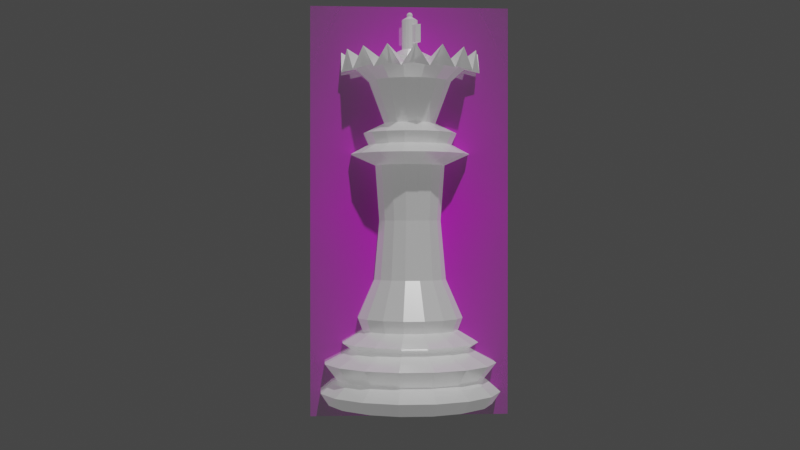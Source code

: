# Source: King.blend  (saved by Blender 2.92.15; exported with 4.5.12 LTS)
import bpy
from mathutils import Matrix  # noqa: F401  (used for matrix-valued properties, if any)

bpy.ops.wm.read_factory_settings(use_empty=True)
scene = bpy.context.scene
scene.name = 'Scene'

# ---- collections
col_collection = bpy.data.collections.new('Collection'); scene.collection.children.link(col_collection)

# ---- images (referenced by path relative to the original .blend; pixels are not part of the script)
import os
ASSET_DIR = os.environ.get("B2B_ASSET_DIR", "")  # directory of the original .blend (textures are referenced by path, not embedded)
HERE = os.path.dirname(os.path.abspath(__file__))  # packed textures are extracted next to this script under _unpacked/

def load_image(name, relpath, width, height, colorspace="sRGB"):
    """Load a texture the original file referenced (path relative to the .blend, or extracted next to this script)."""
    p = next((c for c in (os.path.join(HERE, relpath), os.path.join(ASSET_DIR, relpath)) if relpath and os.path.exists(c)), "")
    if p:
        img = bpy.data.images.load(p, check_existing=True)
        img.name = name
    else:  # same state as the original file: an image datablock whose file is absent (Cycles renders it pink)
        img = bpy.data.images.new(name, width, height)
        img.source = "FILE"
        img.filepath = "//" + (relpath or name)
    img.colorspace_settings.name = colorspace
    return img
img_staunton_king_png = load_image('Staunton King.png', 'Ref/Staunton King.png', 1024, 1024, 'sRGB')

# ---- materials (node trees are filled in below, after node groups)
mat_m_white_chess = bpy.data.materials.new('M_White_Chess')
mat_m_white_chess.use_transparent_shadow = False
mat_staunton_queen = bpy.data.materials.new('Staunton Queen')
mat_staunton_queen.surface_render_method = 'BLENDED'
mat_staunton_queen.blend_method = 'BLEND'
mat_staunton_queen.use_transparent_shadow = False

# ---- material node trees
mat_m_white_chess.use_nodes = True; mat_m_white_chess.node_tree.nodes.clear()
_N = mat_m_white_chess.node_tree.nodes; _L = mat_m_white_chess.node_tree.links
n0 = _N.new('ShaderNodeBsdfPrincipled'); n0.name = 'Principled BSDF'; n0.location = (10, 300)
n0.distribution = 'GGX'
n0.subsurface_method = 'BURLEY'
n0.inputs[1].default_value = 0.3106
n0.inputs[2].default_value = 0.2652
n0.inputs[3].default_value = 1.45
n0.inputs[27].default_value = (0.1415, 0.1415, 0.1415, 1.0)
n0.inputs[28].default_value = 1.0
n1 = _N.new('ShaderNodeOutputMaterial'); n1.name = 'Material Output'; n1.location = (300, 300)
_L.new(n0.outputs[0], n1.inputs[0])
n1.is_active_output = True
mat_staunton_queen.use_nodes = True; mat_staunton_queen.node_tree.nodes.clear()
_N = mat_staunton_queen.node_tree.nodes; _L = mat_staunton_queen.node_tree.links
n0 = _N.new('ShaderNodeOutputMaterial'); n0.name = 'Material Output'; n0.location = (300, 300)
n1 = _N.new('ShaderNodeTexImage'); n1.name = 'Image Texture'; n1.location = (-200, 300)
n1.image = img_staunton_king_png
n1.extension = 'CLIP'
n2 = _N.new('ShaderNodeBsdfPrincipled'); n2.name = 'Principled BSDF'; n2.location = (0, 300)
n2.distribution = 'GGX'
n2.subsurface_method = 'BURLEY'
n2.inputs[3].default_value = 1.45
n2.inputs[27].default_value = (0.0, 0.0, 0.0, 1.0)
n2.inputs[28].default_value = 1.0
_L.new(n1.outputs[0], n2.inputs[0])
_L.new(n1.outputs[1], n2.inputs[4])
_L.new(n2.outputs[0], n0.inputs[0])
n0.is_active_output = True

# ---- world
world_world = bpy.data.worlds.new('World'); scene.world = world_world
world_world.use_nodes = True; world_world.node_tree.nodes.clear()
_N = world_world.node_tree.nodes; _L = world_world.node_tree.links
n0 = _N.new('ShaderNodeOutputWorld'); n0.name = 'World Output'; n0.location = (300, 300)
n1 = _N.new('ShaderNodeBackground'); n1.name = 'Background'; n1.location = (10, 300)
n1.inputs[0].default_value = (0.05088, 0.05088, 0.05088, 1.0)
_L.new(n1.outputs[0], n0.inputs[0])
n0.is_active_output = True
world_world.color = (0.05088, 0.05088, 0.05088)
world_world.use_sun_shadow = False
world_world.sun_shadow_jitter_overblur = 0.0

# ---- cameras
cam_camera = bpy.data.cameras.new('Camera')
cam_camera.clip_end = 100.0
cam_camera.ortho_scale = 7.314

# ---- lights
light_light = bpy.data.lights.new('Light', 'POINT')
light_light.transmission_factor = 0.0
light_light.energy = 1000.0
light_light.shadow_soft_size = 0.1
light_light.shadow_maximum_resolution = 0.006
light_light.use_absolute_resolution = True

# ---- meshes
me_cylinder = bpy.data.meshes.new('Cylinder')
me_cylinder.from_pydata([(0.001592, 0.008003, 0.01262), (0.004533, 0.006784, 0.01262), (0.006784, 0.004533, 0.01262), (0.008003, 0.001592, 0.01262), (0.008003, -0.001592, 0.01262), (0.006784, -0.004533, 0.01262), (0.004533, -0.006784, 0.01262), (0.001592, -0.008003, 0.01262), (-0.001592, -0.008003, 0.01262), (-0.004533, -0.006784, 0.01262), (-0.006784, -0.004533, 0.01262), (-0.008003, -0.001592, 0.01262), (-0.008003, 0.001592, 0.01262), (-0.006784, 0.004533, 0.01262), (-0.004533, 0.006784, 0.01262), (-0.001592, 0.008003, 0.01262), (0.002854, 0.01435, 0.007215), (0.008128, 0.01216, 0.007215), (0.01216, 0.008128, 0.007215), (0.01435, 0.002854, 0.007215), (0.01435, -0.002854, 0.007215), (0.01216, -0.008128, 0.007215), (0.008128, -0.01216, 0.007215), (0.002854, -0.01435, 0.007215), (-0.002854, -0.01435, 0.007215), (-0.008128, -0.01216, 0.007215), (-0.01216, -0.008128, 0.007215), (-0.01435, -0.002854, 0.007215), (-0.01435, 0.002854, 0.007215), (-0.01216, 0.008128, 0.007215), (-0.008128, 0.01216, 0.007215), (-0.002854, 0.01435, 0.007215), (0.001966, 0.009883, 0.009583), (0.005598, 0.008378, 0.009583), (0.008378, 0.005598, 0.009583), (0.009883, 0.001966, 0.009583), (0.009883, -0.001966, 0.009583), (0.008378, -0.005598, 0.009583), (0.005598, -0.008378, 0.009583), (0.001966, -0.009883, 0.009583), (-0.001966, -0.009883, 0.009583), (-0.005598, -0.008378, 0.009583), (-0.008378, -0.005598, 0.009583), (-0.009883, -0.001966, 0.009583), (-0.009883, 0.001966, 0.009583), (-0.008378, 0.005598, 0.009583), (-0.005598, 0.008378, 0.009583), (-0.001966, 0.009883, 0.009583), (0.002989, 0.01503, 0.002357), (0.008513, 0.01274, 0.002357), (0.01274, 0.008512, 0.002357), (0.01503, 0.002989, 0.002357), (0.01503, -0.002989, 0.002357), (0.01274, -0.008513, 0.002357), (0.008512, -0.01274, 0.002357), (0.002989, -0.01503, 0.002357), (-0.002989, -0.01503, 0.002357), (-0.008513, -0.01274, 0.002357), (-0.01274, -0.008512, 0.002357), (-0.01503, -0.002989, 0.002357), (-0.01503, 0.002989, 0.002357), (-0.01274, 0.008513, 0.002357), (-0.008512, 0.01274, 0.002357), (-0.002989, 0.01503, 0.002357), (0.002625, 0.0132, 0.003949), (0.002435, 0.01224, 0.004455), (0.007476, 0.01119, 0.003949), (0.006933, 0.01038, 0.004455), (0.01119, 0.007476, 0.003949), (0.01038, 0.006933, 0.004455), (0.0132, 0.002625, 0.003949), (0.01224, 0.002435, 0.004455), (0.0132, -0.002625, 0.003949), (0.01224, -0.002435, 0.004455), (0.01119, -0.007476, 0.003949), (0.01038, -0.006933, 0.004455), (0.007476, -0.01119, 0.003949), (0.006933, -0.01038, 0.004455), (0.002625, -0.0132, 0.003949), (0.002435, -0.01224, 0.004455), (-0.002625, -0.0132, 0.003949), (-0.002435, -0.01224, 0.004455), (-0.007476, -0.01119, 0.003949), (-0.006933, -0.01038, 0.004455), (-0.01119, -0.007476, 0.003949), (-0.01038, -0.006933, 0.004455), (-0.0132, -0.002625, 0.003949), (-0.01224, -0.002435, 0.004455), (-0.0132, 0.002625, 0.003949), (-0.01224, 0.002435, 0.004455), (-0.01119, 0.007476, 0.003949), (-0.01038, 0.006933, 0.004455), (-0.007476, 0.01119, 0.003949), (-0.006933, 0.01038, 0.004455), (-0.002625, 0.0132, 0.003949), (-0.002435, 0.01224, 0.004455), (0.002261, 0.01137, 0.01059), (0.006438, 0.009635, 0.01059), (0.009635, 0.006438, 0.01059), (0.01137, 0.002261, 0.01059), (0.01137, -0.002261, 0.01059), (0.009635, -0.006438, 0.01059), (0.006438, -0.009635, 0.01059), (0.002261, -0.01137, 0.01059), (-0.002261, -0.01137, 0.01059), (-0.006438, -0.009635, 0.01059), (-0.009635, -0.006438, 0.01059), (-0.01137, -0.002261, 0.01059), (-0.01137, 0.002261, 0.01059), (-0.009635, 0.006438, 0.01059), (-0.006438, 0.009635, 0.01059), (-0.002261, 0.01137, 0.01059), (0.002555, 0.01284, 8.248e-05), (0.002719, 0.01367, 0.000307), (0.007276, 0.01089, 8.248e-05), (0.007744, 0.01159, 0.000307), (0.01089, 0.007276, 8.248e-05), (0.01159, 0.007744, 0.000307), (0.01284, 0.002555, 8.248e-05), (0.01367, 0.002719, 0.000307), (0.01284, -0.002555, 8.248e-05), (0.01367, -0.002719, 0.000307), (0.01089, -0.007276, 8.248e-05), (0.01159, -0.007744, 0.000307), (0.007276, -0.01089, 8.248e-05), (0.007744, -0.01159, 0.000307), (0.002555, -0.01285, 8.248e-05), (0.002719, -0.01367, 0.000307), (-0.002555, -0.01285, 8.248e-05), (-0.002719, -0.01367, 0.000307), (-0.007276, -0.01089, 8.248e-05), (-0.007744, -0.01159, 0.000307), (-0.01089, -0.007276, 8.248e-05), (-0.01159, -0.007744, 0.000307), (-0.01285, -0.002555, 8.248e-05), (-0.01367, -0.002719, 0.000307), (-0.01285, 0.002555, 8.248e-05), (-0.01367, 0.002719, 0.000307), (-0.01089, 0.007276, 8.248e-05), (-0.01159, 0.007744, 0.000307), (-0.007276, 0.01089, 8.248e-05), (-0.007744, 0.01159, 0.000307), (-0.002555, 0.01285, 8.248e-05), (-0.002719, 0.01367, 0.000307), (0.004978, 0.007451, 0.01471), (0.001748, 0.008789, 0.01471), (0.007451, 0.004978, 0.01471), (0.008789, 0.001748, 0.01471), (0.008789, -0.001748, 0.01471), (0.007451, -0.004978, 0.01471), (0.004978, -0.007451, 0.01471), (0.001748, -0.008789, 0.01471), (-0.001748, -0.008789, 0.01471), (-0.004978, -0.007451, 0.01471), (-0.007451, -0.004978, 0.01471), (-0.008789, -0.001748, 0.01471), (-0.008789, 0.001748, 0.01471), (-0.007451, 0.004978, 0.01471), (-0.004978, 0.007451, 0.01471), (-0.001748, 0.008789, 0.01471), (0.003409, 0.005102, 0.02115), (0.001197, 0.006018, 0.02115), (0.005102, 0.003409, 0.02115), (0.006018, 0.001197, 0.02115), (0.006018, -0.001197, 0.02115), (0.005102, -0.003409, 0.02115), (0.003409, -0.005102, 0.02115), (0.001197, -0.006018, 0.02115), (-0.001197, -0.006018, 0.02115), (-0.003409, -0.005102, 0.02115), (-0.005102, -0.003409, 0.02115), (-0.006018, -0.001197, 0.02115), (-0.006018, 0.001197, 0.02115), (-0.005102, 0.003409, 0.02115), (-0.003409, 0.005102, 0.02115), (-0.001197, 0.006018, 0.02115), (0.002914, 0.00436, 0.03105), (0.001023, 0.005144, 0.03105), (0.00436, 0.002914, 0.03105), (0.005144, 0.001023, 0.03105), (0.005144, -0.001023, 0.03105), (0.00436, -0.002914, 0.03105), (0.002914, -0.00436, 0.03105), (0.001023, -0.005144, 0.03105), (-0.001023, -0.005144, 0.03105), (-0.002914, -0.00436, 0.03105), (-0.00436, -0.002914, 0.03105), (-0.005144, -0.001023, 0.03105), (-0.005144, 0.001023, 0.03105), (-0.00436, 0.002914, 0.03105), (-0.002914, 0.00436, 0.03105), (-0.001023, 0.005144, 0.03105), (0.003282, 0.004911, 0.04032), (0.001152, 0.005793, 0.04032), (0.004911, 0.003282, 0.04032), (0.005793, 0.001152, 0.04032), (0.005793, -0.001152, 0.04032), (0.004911, -0.003282, 0.04032), (0.003282, -0.004911, 0.04032), (0.001152, -0.005793, 0.04032), (-0.001152, -0.005793, 0.04032), (-0.003282, -0.004911, 0.04032), (-0.004911, -0.003282, 0.04032), (-0.005793, -0.001152, 0.04032), (-0.005793, 0.001152, 0.04032), (-0.004911, 0.003282, 0.04032), (-0.003282, 0.004911, 0.04032), (-0.001152, 0.005793, 0.04032), (0.003933, 0.005887, 0.0438), (0.001381, 0.006944, 0.0438), (0.005887, 0.003933, 0.0438), (0.006944, 0.001381, 0.0438), (0.006944, -0.001381, 0.0438), (0.005887, -0.003933, 0.0438), (0.003933, -0.005887, 0.0438), (0.001381, -0.006944, 0.0438), (-0.001381, -0.006944, 0.0438), (-0.003933, -0.005887, 0.0438), (-0.005887, -0.003933, 0.0438), (-0.006944, -0.001381, 0.0438), (-0.006944, 0.001381, 0.0438), (-0.005887, 0.003933, 0.0438), (-0.003933, 0.005887, 0.0438), (-0.001381, 0.006944, 0.0438), (0.009906, -0.00197, 0.04217), (0.008398, -0.005611, 0.04217), (-0.009906, 0.00197, 0.04217), (-0.008398, 0.005611, 0.04217), (0.005611, -0.008398, 0.04217), (-0.005611, 0.008398, 0.04217), (0.00197, -0.009906, 0.04217), (-0.00197, 0.009906, 0.04217), (-0.00197, -0.009906, 0.04217), (0.00197, 0.009906, 0.04217), (0.005611, 0.008398, 0.04217), (-0.005611, -0.008398, 0.04217), (0.008398, 0.005611, 0.04217), (-0.008398, -0.005611, 0.04217), (0.009906, 0.00197, 0.04217), (-0.009906, -0.00197, 0.04217), (0.004411, 0.006602, 0.0457), (0.001549, 0.007788, 0.0457), (0.006602, 0.004411, 0.0457), (0.007788, 0.001549, 0.0457), (0.007788, -0.001549, 0.0457), (0.006602, -0.004411, 0.0457), (0.004411, -0.006602, 0.0457), (0.001549, -0.007788, 0.0457), (-0.001549, -0.007788, 0.0457), (-0.004411, -0.006602, 0.0457), (-0.006602, -0.004411, 0.0457), (-0.007788, -0.001549, 0.0457), (-0.007788, 0.001549, 0.0457), (-0.006602, 0.004411, 0.0457), (-0.004411, 0.006602, 0.0457), (-0.001549, 0.007788, 0.0457), (0.002427, 0.003632, 0.04742), (0.0008522, 0.004284, 0.04742), (0.003632, 0.002427, 0.04742), (0.004284, 0.0008522, 0.04742), (0.004284, -0.0008522, 0.04742), (0.003632, -0.002427, 0.04742), (0.002427, -0.003632, 0.04742), (0.0008522, -0.004284, 0.04742), (-0.0008522, -0.004284, 0.04742), (-0.002427, -0.003632, 0.04742), (-0.003632, -0.002427, 0.04742), (-0.004284, -0.0008522, 0.04742), (-0.004284, 0.0008522, 0.04742), (-0.003632, 0.002427, 0.04742), (-0.002427, 0.003632, 0.04742), (-0.0008522, 0.004284, 0.04742), (-0.003886, 0.005816, 0.05444), (-0.005816, 0.003886, 0.05444), (-0.006861, 0.001365, 0.05444), (-0.006861, -0.001365, 0.05444), (-0.005816, -0.003886, 0.05444), (-0.003886, -0.005816, 0.05444), (-0.001365, -0.006861, 0.05444), (0.001365, -0.006861, 0.05444), (0.003886, -0.005816, 0.05444), (0.005816, -0.003886, 0.05444), (0.006861, -0.001365, 0.05444), (0.006861, 0.001365, 0.05444), (0.005816, 0.003886, 0.05444), (0.001365, 0.006861, 0.05444), (-0.00282, 0.002751, 0.04263), (-0.001463, 0.003658, 0.04263), (0.003886, 0.005816, 0.05444), (0.005176, 0.007747, 0.05652), (0.001818, 0.009138, 0.05652), (-0.001818, 0.009138, 0.05652), (-0.005176, 0.007747, 0.05652), (-0.007747, 0.005176, 0.05652), (-0.009138, 0.001818, 0.05652), (-0.009138, -0.001818, 0.05652), (-0.007747, -0.005176, 0.05652), (-0.005176, -0.007747, 0.05652), (-0.001818, -0.009138, 0.05652), (0.001818, -0.009138, 0.05652), (0.005176, -0.007747, 0.05652), (0.007747, -0.005176, 0.05652), (0.009138, -0.001818, 0.05652), (0.007747, 0.005176, 0.05652), (0.009138, 0.001818, 0.05652), (-0.001365, 0.006861, 0.05444), (0.001437, 0.002151, 0.05519), (-0.002151, 0.001437, 0.05519), (0.001437, -0.002151, 0.05519), (-0.001437, 0.002151, 0.05519), (0.0005047, -0.002537, 0.05519), (-0.0005047, 0.002537, 0.05519), (-0.0005047, -0.002537, 0.05519), (-0.001437, -0.002151, 0.05519), (0.002151, 0.001437, 0.05519), (0.0005047, 0.002537, 0.05519), (-0.002151, -0.001437, 0.05519), (0.002537, 0.0005047, 0.05519), (-0.002537, -0.0005047, 0.05519), (0.002537, -0.0005047, 0.05519), (-0.002537, 0.0005047, 0.05519), (0.002151, -0.001437, 0.05519), (0.006844, -0.004573, 0.05692), (0.004573, -0.006844, 0.05692), (-0.008073, 0.001606, 0.05692), (-0.006844, 0.004573, 0.05692), (0.008073, -0.001606, 0.05692), (-0.008073, -0.001606, 0.05692), (0.008073, 0.001606, 0.05692), (-0.006844, -0.004573, 0.05692), (0.001606, 0.008073, 0.05692), (0.004573, 0.006844, 0.05692), (0.006844, 0.004573, 0.05692), (-0.004573, -0.006844, 0.05692), (-0.001606, -0.008073, 0.05692), (-0.001606, 0.008073, 0.05692), (0.001606, -0.008073, 0.05692), (-0.004573, 0.006844, 0.05692), (0.00164, -0.003958, 0.04742), (0.003497, 0.008442, 0.05652), (0.006462, 0.006462, 0.05652), (3.376e-09, 0.009138, 0.05652), (-0.003497, 0.008442, 0.05652), (-0.006462, 0.006462, 0.05652), (-0.008442, 0.003497, 0.05652), (-0.009138, 6.054e-09, 0.05652), (-0.008442, -0.003497, 0.05652), (-0.006462, -0.006462, 0.05652), (-0.003497, -0.008442, 0.05652), (-6.519e-09, -0.009138, 0.05652), (0.003497, -0.008442, 0.05652), (0.006462, -0.006462, 0.05652), (0.008442, -0.003497, 0.05652), (0.009138, -2.095e-09, 0.05652), (0.008442, 0.003497, 0.05652), (0.006555, -0.00981, 0.05573), (-0.00981, 0.006555, 0.05573), (0.006555, 0.00981, 0.05573), (0.00981, -0.006555, 0.05573), (-0.01157, 0.002302, 0.05573), (0.01157, -0.002302, 0.05573), (-0.01157, -0.002302, 0.05573), (0.01157, 0.002302, 0.05573), (-0.00981, -0.006555, 0.05573), (0.002302, 0.01157, 0.05573), (0.00981, 0.006555, 0.05573), (-0.006555, -0.00981, 0.05573), (-0.002302, -0.01157, 0.05573), (-0.002302, 0.01157, 0.05573), (0.002302, -0.01157, 0.05573), (-0.006555, 0.00981, 0.05573), (-0.005709, 0.005709, 0.05692), (0.00309, -0.007459, 0.05692), (-0.00309, 0.007459, 0.05692), (-5.937e-09, -0.008073, 0.05692), (2.91e-09, 0.008073, 0.05692), (-0.00309, -0.007459, 0.05692), (0.005709, 0.005709, 0.05692), (-0.005709, -0.005709, 0.05692), (0.007459, 0.00309, 0.05692), (0.00309, 0.007459, 0.05692), (-0.007459, -0.00309, 0.05692), (0.008073, -1.746e-09, 0.05692), (-0.008073, 5.355e-09, 0.05692), (0.007459, -0.00309, 0.05692), (-0.007459, 0.00309, 0.05692), (0.005709, -0.005709, 0.05692), (0.008183, -0.008183, 0.05931), (-0.01069, 0.004428, 0.05931), (0.01069, -0.004428, 0.05931), (-0.01157, 7.692e-09, 0.05931), (0.01157, -2.562e-09, 0.05931), (-0.01069, -0.004428, 0.05931), (0.004428, 0.01069, 0.05931), (0.01069, 0.004428, 0.05931), (-0.008183, -0.008183, 0.05931), (0.008183, 0.008183, 0.05931), (-0.004428, -0.01069, 0.05931), (4.681e-09, 0.01157, 0.05931), (-7.921e-09, -0.01157, 0.05931), (-0.004428, 0.01069, 0.05931), (0.004428, -0.01069, 0.05931), (-0.008183, 0.008183, 0.05931), (0.006338, -0.004235, 0.05519), (0.004235, -0.006338, 0.05519), (-0.007477, 0.001487, 0.05519), (-0.006338, 0.004235, 0.05519), (-0.007477, -0.001487, 0.05519), (-0.006338, -0.004235, 0.05519), (0.006338, 0.004235, 0.05519), (0.007477, 0.001487, 0.05519), (0.004235, 0.006338, 0.05519), (-0.001487, 0.007477, 0.05519), (0.001487, 0.007476, 0.05519), (-0.004235, 0.006338, 0.05519), (0.001487, -0.007477, 0.05519), (-0.001487, -0.007477, 0.05519), (-0.004235, -0.006338, 0.05519), (0.007477, -0.001487, 0.05519), (0.001115, -0.0007451, 0.05987), (0.0007451, -0.001115, 0.05987), (-0.001315, 0.0002616, 0.05987), (-0.001115, 0.0007451, 0.05987), (-0.001315, -0.0002616, 0.05987), (-0.001115, -0.0007451, 0.05987), (0.001115, 0.0007451, 0.05987), (0.001315, 0.0002616, 0.05987), (0.0007451, 0.001115, 0.05987), (-0.0002616, 0.001315, 0.05987), (0.0002616, 0.001315, 0.05987), (-0.0007451, 0.001115, 0.05987), (0.0002616, -0.001315, 0.05987), (-0.0002616, -0.001315, 0.05987), (-0.0007451, -0.001115, 0.05987), (0.001315, -0.0002616, 0.05987), (-0.003057, 0.0006082, 0.05728), (-0.002592, 0.001732, 0.05728), (0.0006082, -0.003057, 0.05728), (-0.0006082, -0.003057, 0.05728), (-0.003057, -0.0006082, 0.05728), (-0.001732, -0.002592, 0.05728), (-0.002592, -0.001732, 0.05728), (0.001732, -0.002592, 0.05728), (0.002592, 0.001732, 0.05728), (0.003057, 0.0006082, 0.05728), (0.003057, -0.0006082, 0.05728), (0.001732, 0.002592, 0.05728), (0.002592, -0.001732, 0.05728), (-0.0006082, 0.003057, 0.05728), (0.0006082, 0.003057, 0.05728), (-0.001732, 0.002592, 0.05728), (-0.003907, 0.0007772, 0.05858), (0.0007772, -0.003907, 0.05858), (-0.003907, -0.0007772, 0.05858), (-0.003312, -0.002213, 0.05858), (0.002213, -0.003312, 0.05858), (0.003312, 0.002213, 0.05858), (0.002213, 0.003312, 0.05858), (-0.0007772, 0.003907, 0.05858), (-0.002213, 0.003312, 0.05858), (-0.003312, 0.002213, 0.05858), (-0.0007772, -0.003907, 0.05858), (-0.002213, -0.003312, 0.05858), (0.003907, 0.0007772, 0.05858), (0.003907, -0.0007772, 0.05858), (0.003312, -0.002213, 0.05858), (0.0007772, 0.003907, 0.05858), (2.931e-05, -1.958e-05, 0.06569), (1.958e-05, -2.93e-05, 0.06569), (-3.456e-05, 6.873e-06, 0.06569), (-2.93e-05, 1.958e-05, 0.06569), (-3.456e-05, -6.877e-06, 0.06569), (-2.93e-05, -1.958e-05, 0.06569), (2.931e-05, 1.958e-05, 0.06569), (3.457e-05, 6.873e-06, 0.06569), (1.958e-05, 2.93e-05, 0.06569), (-6.871e-06, 3.456e-05, 0.06569), (6.879e-06, 3.456e-05, 0.06569), (-1.957e-05, 2.93e-05, 0.06569), (6.879e-06, -3.456e-05, 0.06569), (-6.871e-06, -3.456e-05, 0.06569), (-1.957e-05, -2.93e-05, 0.06569), (3.457e-05, -6.877e-06, 0.06569), (-0.0002616, 0.001315, 0.06097), (-0.0002616, 0.001315, 0.06194), (-0.0002616, 0.001315, 0.06291), (-0.0002616, 0.001315, 0.06388), (-0.0002616, 0.001315, 0.06485), (0.0002616, 0.001315, 0.06485), (0.0002616, 0.001315, 0.06388), (0.0002616, 0.001315, 0.06291), (0.0002616, 0.001315, 0.06194), (0.0002616, 0.001315, 0.06097), (0.0007451, 0.001115, 0.06485), (0.0007451, 0.001115, 0.06388), (0.0007451, 0.001115, 0.06291), (0.0007451, 0.001115, 0.06194), (0.0007451, 0.001115, 0.06097), (-0.0007451, 0.001115, 0.06097), (-0.0007451, 0.001115, 0.06194), (-0.0007451, 0.001115, 0.06291), (-0.0007451, 0.001115, 0.06388), (-0.0007451, 0.001115, 0.06485), (0.001115, -0.0007451, 0.06097), (0.001115, -0.0007451, 0.06194), (0.001115, -0.0007451, 0.06291), (0.001115, -0.0007451, 0.06388), (0.001115, -0.0007451, 0.06485), (0.0007451, -0.001115, 0.06485), (0.0007451, -0.001115, 0.06388), (0.0007451, -0.001115, 0.06291), (0.0007451, -0.001115, 0.06194), (0.0007451, -0.001115, 0.06097), (-0.0007451, -0.001115, 0.06097), (-0.0007451, -0.001115, 0.06194), (-0.0007451, -0.001115, 0.06291), (-0.0007451, -0.001115, 0.06388), (-0.0007451, -0.001115, 0.06485), (-0.001115, -0.0007451, 0.06485), (-0.001115, -0.0007451, 0.06388), (-0.001115, -0.0007451, 0.06097), (-0.001115, 0.0007451, 0.06097), (-0.001115, 0.0007451, 0.06194), (-0.001115, 0.0007451, 0.06291), (-0.001115, 0.0007451, 0.06388), (-0.001115, 0.0007451, 0.06485), (-0.001315, 0.0002616, 0.06097), (-0.001315, 0.0002616, 0.06194), (-0.001315, 0.0002616, 0.06291), (-0.001315, 0.0002616, 0.06388), (-0.001315, 0.0002616, 0.06485), (0.0002616, -0.001315, 0.06097), (0.0002616, -0.001315, 0.06194), (0.0002616, -0.001315, 0.06291), (0.0002616, -0.001315, 0.06388), (0.0002616, -0.001315, 0.06485), (-0.0002616, -0.001315, 0.06485), (-0.0002616, -0.001315, 0.06388), (-0.0002616, -0.001315, 0.06291), (-0.0002616, -0.001315, 0.06194), (-0.0002616, -0.001315, 0.06097), (-0.001315, -0.0002616, 0.06097), (-0.001315, -0.0002616, 0.06194), (-0.001315, -0.0002616, 0.06291), (-0.001315, -0.0002616, 0.06388), (-0.001315, -0.0002616, 0.06485), (0.001115, 0.0007451, 0.06097), (0.001115, 0.0007451, 0.06388), (0.001115, 0.0007451, 0.06485), (0.001315, 0.0002616, 0.06485), (0.001315, 0.0002616, 0.06388), (0.001315, 0.0002616, 0.06291), (0.001315, 0.0002616, 0.06194), (0.001315, 0.0002616, 0.06097), (0.001315, -0.0002616, 0.06485), (0.001315, -0.0002616, 0.06388), (0.001315, -0.0002616, 0.06291), (0.001315, -0.0002616, 0.06194), (0.001315, -0.0002616, 0.06097), (-0.002449, -0.001636, 0.06388), (-0.002449, -0.001636, 0.06291), (-0.002449, -0.001636, 0.06194), (-0.002449, -0.001636, 0.06097), (0.002449, 0.001636, 0.06097), (0.002449, 0.001636, 0.06194), (0.002449, 0.001636, 0.06291), (0.002449, 0.001636, 0.06388), (0.002449, 0.001636, 0.06388), (0.002449, 0.001636, 0.06097), (0.002449, 0.001636, 0.06097), (0.002449, 0.001636, 0.06194), (0.002449, 0.001636, 0.06291), (0.002449, 0.001636, 0.06388), (-0.002449, -0.001636, 0.06097), (-0.002075, -0.0007689, 0.06388), (-0.002075, -0.0007689, 0.06097), (-0.002449, -0.001636, 0.06388), (-0.002449, -0.001636, 0.06388), (-0.002449, -0.001636, 0.06291), (-0.002449, -0.001636, 0.06194), (-0.002449, -0.001636, 0.06097), (0.001567, 0.001664, 0.06097), (0.001767, 0.001181, 0.06097), (0.002137, 0.0008106, 0.06388), (0.001767, 0.001181, 0.06388), (0.002137, 0.0008106, 0.06194), (0.002137, 0.0008106, 0.06097), (0.001567, 0.001664, 0.06194), (0.002137, 0.0008106, 0.06291), (0.001567, 0.001664, 0.06291), (0.001567, 0.001664, 0.06388), (-0.001704, -0.001139, 0.06388), (-0.001504, -0.001622, 0.06194), (-0.001504, -0.001622, 0.06097), (-0.001705, -0.001139, 0.06097), (-0.002075, -0.0007689, 0.06194), (-0.002075, -0.0007689, 0.06291), (-0.001504, -0.001622, 0.06388), (-0.001504, -0.001622, 0.06291), (-1.666e-09, 0.0003535, 0.06604), (-1.666e-09, 0.0004619, 0.06588), (-1.666e-09, 0.0005, 0.06569), (-1.666e-09, 0.0004619, 0.0655), (-1.666e-09, 0.0001913, 0.06523), (7.322e-05, 0.0001768, 0.06615), (0.0001353, 0.0003266, 0.06604), (0.0001768, 0.0004268, 0.06588), (0.0001913, 0.0004619, 0.06569), (0.0001768, 0.0004268, 0.0655), (0.0001353, 0.0003266, 0.06534), (7.322e-05, 0.0001768, 0.06523), (0.0001353, 0.0001353, 0.06615), (0.00025, 0.00025, 0.06604), (0.0003266, 0.0003266, 0.06588), (0.0003536, 0.0003535, 0.06569), (0.0003266, 0.0003266, 0.0655), (0.00025, 0.00025, 0.06534), (0.0001353, 0.0001353, 0.06523), (0.0001768, 7.322e-05, 0.06615), (0.0003266, 0.0001353, 0.06604), (0.0004268, 0.0001768, 0.06588), (0.0004619, 0.0001913, 0.06569), (0.0004268, 0.0001768, 0.0655), (0.0003266, 0.0001353, 0.06534), (0.0001768, 7.322e-05, 0.06523), (0.0001913, -4.942e-09, 0.06615), (0.0003536, -4.956e-09, 0.06604), (0.0004619, -4.956e-09, 0.06588), (0.0005, -4.971e-09, 0.06569), (0.0004619, -4.956e-09, 0.0655), (0.0003536, -4.956e-09, 0.06534), (0.0001913, -4.927e-09, 0.06523), (0.0001768, -7.323e-05, 0.06615), (0.0003266, -0.0001353, 0.06604), (0.0004268, -0.0001768, 0.06588), (0.0004619, -0.0001913, 0.06569), (0.0004268, -0.0001768, 0.0655), (0.0003266, -0.0001353, 0.06534), (0.0001768, -7.323e-05, 0.06523), (0.0001353, -0.0001353, 0.06615), (0.00025, -0.00025, 0.06604), (0.0003266, -0.0003266, 0.06588), (0.0003536, -0.0003536, 0.06569), (0.0003266, -0.0003266, 0.0655), (0.00025, -0.00025, 0.06534), (0.0001353, -0.0001353, 0.06523), (7.322e-05, -0.0001768, 0.06615), (0.0001353, -0.0003266, 0.06604), (0.0001768, -0.0004268, 0.06588), (0.0001913, -0.0004619, 0.06569), (0.0001768, -0.0004268, 0.0655), (0.0001353, -0.0003266, 0.06534), (7.322e-05, -0.0001768, 0.06523), (-1.746e-09, -0.0001913, 0.06615), (-1.768e-09, -0.0003536, 0.06604), (-1.812e-09, -0.0004619, 0.06588), (-1.826e-09, -0.0005, 0.06569), (-1.812e-09, -0.0004619, 0.0655), (-1.768e-09, -0.0003536, 0.06534), (-1.71e-09, -0.0001913, 0.06523), (-7.323e-05, -0.0001768, 0.06615), (-0.0001353, -0.0003266, 0.06604), (-0.0001768, -0.0004268, 0.06588), (-0.0001913, -0.0004619, 0.06569), (-0.0001768, -0.0004268, 0.0655), (-0.0001353, -0.0003266, 0.06534), (-7.322e-05, -0.0001768, 0.06523), (-0.0001353, -0.0001353, 0.06615), (-0.00025, -0.00025, 0.06604), (-0.0003266, -0.0003266, 0.06588), (-0.0003536, -0.0003536, 0.06569), (-0.0003266, -0.0003266, 0.0655), (-0.00025, -0.00025, 0.06534), (-0.0001353, -0.0001353, 0.06523), (-0.0001768, -7.323e-05, 0.06615), (-0.0003266, -0.0001353, 0.06604), (-0.0004268, -0.0001768, 0.06588), (-0.0004619, -0.0001913, 0.06569), (-0.0004268, -0.0001768, 0.0655), (-0.0003266, -0.0001353, 0.06534), (-0.0001768, -7.323e-05, 0.06523), (-0.0001913, -4.796e-09, 0.06615), (-0.0003536, -4.796e-09, 0.06604), (-0.0004619, -4.709e-09, 0.06588), (-0.0005, -4.709e-09, 0.06569), (-0.0004619, -4.709e-09, 0.0655), (-0.0003536, -4.796e-09, 0.06534), (-0.0001913, -4.84e-09, 0.06523), (-0.0001768, 7.322e-05, 0.06615), (-0.0003266, 0.0001353, 0.06604), (-0.0004268, 0.0001768, 0.06588), (-0.0004619, 0.0001913, 0.06569), (-0.0004268, 0.0001768, 0.0655), (-0.0003266, 0.0001353, 0.06534), (-0.0001768, 7.322e-05, 0.06523), (-1.666e-09, -4.901e-09, 0.06519), (-0.0001353, 0.0001353, 0.06615), (-0.00025, 0.00025, 0.06604), (-0.0003266, 0.0003266, 0.06588), (-0.0003536, 0.0003535, 0.06569), (-0.0003266, 0.0003266, 0.0655), (-0.00025, 0.00025, 0.06534), (-0.0001353, 0.0001353, 0.06523), (-7.322e-05, 0.0001768, 0.06615), (-0.0001353, 0.0003266, 0.06604), (-0.0001768, 0.0004268, 0.06588), (-0.0001913, 0.0004619, 0.06569), (-0.0001768, 0.0004268, 0.0655), (-0.0001353, 0.0003266, 0.06534), (-7.322e-05, 0.0001768, 0.06523), (-1.666e-09, -4.977e-09, 0.06619), (-1.55e-09, 0.0001913, 0.06615), (-1.55e-09, 0.0003535, 0.06534)], [(287, 286)], [(3, 2, 146, 147), (115, 113, 48, 49), (112, 114, 116, 118, 120, 122, 124, 126, 128, 130, 132, 134, 136, 138, 140, 142), (119, 117, 50, 51), (121, 119, 51, 52), (123, 121, 52, 53), (125, 123, 53, 54), (127, 125, 54, 55), (129, 127, 55, 56), (131, 129, 56, 57), (133, 131, 57, 58), (135, 133, 58, 59), (137, 135, 59, 60), (139, 137, 60, 61), (141, 139, 61, 62), (143, 141, 62, 63), (117, 115, 49, 50), (95, 65, 64, 94), (30, 46, 47, 31), (93, 30, 31, 95), (29, 45, 46, 30), (91, 29, 30, 93), (28, 44, 45, 29), (89, 28, 29, 91), (27, 43, 44, 28), (87, 27, 28, 89), (26, 42, 43, 27), (85, 26, 27, 87), (25, 41, 42, 26), (83, 25, 26, 85), (24, 40, 41, 25), (81, 24, 25, 83), (23, 39, 40, 24), (79, 23, 24, 81), (22, 38, 39, 23), (77, 22, 23, 79), (21, 37, 38, 22), (75, 21, 22, 77), (20, 36, 37, 21), (73, 20, 21, 75), (19, 35, 36, 20), (71, 19, 20, 73), (18, 34, 35, 19), (69, 18, 19, 71), (17, 33, 34, 18), (67, 17, 18, 69), (16, 32, 33, 17), (65, 16, 17, 67), (64, 66, 49, 48), (33, 32, 96, 97), (111, 15, 0, 96), (65, 95, 31, 16), (47, 46, 110, 111), (110, 14, 15, 111), (46, 45, 109, 110), (109, 13, 14, 110), (45, 44, 108, 109), (108, 12, 13, 109), (44, 43, 107, 108), (107, 11, 12, 108), (43, 42, 106, 107), (106, 10, 11, 107), (42, 41, 105, 106), (105, 9, 10, 106), (41, 40, 104, 105), (104, 8, 9, 105), (40, 39, 103, 104), (103, 7, 8, 104), (39, 38, 102, 103), (102, 6, 7, 103), (38, 37, 101, 102), (101, 5, 6, 102), (37, 36, 100, 101), (100, 4, 5, 101), (36, 35, 99, 100), (99, 3, 4, 100), (35, 34, 98, 99), (98, 2, 3, 99), (34, 33, 97, 98), (97, 1, 2, 98), (96, 0, 1, 97), (66, 68, 50, 49), (68, 70, 51, 50), (70, 72, 52, 51), (72, 74, 53, 52), (74, 76, 54, 53), (76, 78, 55, 54), (78, 80, 56, 55), (80, 82, 57, 56), (82, 84, 58, 57), (84, 86, 59, 58), (86, 88, 60, 59), (88, 90, 61, 60), (90, 92, 62, 61), (92, 94, 63, 62), (48, 113, 143, 63), (65, 67, 66, 64), (67, 69, 68, 66), (69, 71, 70, 68), (71, 73, 72, 70), (73, 75, 74, 72), (75, 77, 76, 74), (77, 79, 78, 76), (79, 81, 80, 78), (81, 83, 82, 80), (83, 85, 84, 82), (85, 87, 86, 84), (87, 89, 88, 86), (89, 91, 90, 88), (91, 93, 92, 90), (93, 95, 94, 92), (63, 94, 64, 48), (113, 115, 114, 112), (115, 117, 116, 114), (141, 143, 142, 140), (119, 121, 120, 118), (121, 123, 122, 120), (123, 125, 124, 122), (125, 127, 126, 124), (127, 129, 128, 126), (129, 131, 130, 128), (131, 133, 132, 130), (133, 135, 134, 132), (135, 137, 136, 134), (137, 139, 138, 136), (139, 141, 140, 138), (143, 113, 112, 142), (31, 47, 32, 16), (96, 32, 47, 111), (117, 119, 118, 116), (149, 148, 164, 165), (11, 10, 154, 155), (4, 3, 147, 148), (12, 11, 155, 156), (5, 4, 148, 149), (13, 12, 156, 157), (6, 5, 149, 150), (14, 13, 157, 158), (7, 6, 150, 151), (15, 14, 158, 159), (8, 7, 151, 152), (1, 0, 145, 144), (0, 15, 159, 145), (9, 8, 152, 153), (2, 1, 144, 146), (10, 9, 153, 154), (170, 169, 185, 186), (157, 156, 172, 173), (150, 149, 165, 166), (158, 157, 173, 174), (151, 150, 166, 167), (159, 158, 174, 175), (152, 151, 167, 168), (144, 145, 161, 160), (145, 159, 175, 161), (153, 152, 168, 169), (146, 144, 160, 162), (154, 153, 169, 170), (147, 146, 162, 163), (155, 154, 170, 171), (148, 147, 163, 164), (156, 155, 171, 172), (191, 190, 206, 207), (163, 162, 178, 179), (171, 170, 186, 187), (164, 163, 179, 180), (172, 171, 187, 188), (165, 164, 180, 181), (173, 172, 188, 189), (166, 165, 181, 182), (174, 173, 189, 190), (167, 166, 182, 183), (175, 174, 190, 191), (168, 167, 183, 184), (160, 161, 177, 176), (161, 175, 191, 177), (169, 168, 184, 185), (162, 160, 176, 178), (225, 224, 212, 213), (184, 183, 199, 200), (176, 177, 193, 192), (177, 191, 207, 193), (185, 184, 200, 201), (178, 176, 192, 194), (186, 185, 201, 202), (179, 178, 194, 195), (187, 186, 202, 203), (180, 179, 195, 196), (188, 187, 203, 204), (181, 180, 196, 197), (189, 188, 204, 205), (182, 181, 197, 198), (190, 189, 205, 206), (183, 182, 198, 199), (218, 217, 249, 250), (227, 226, 220, 221), (228, 225, 213, 214), (229, 227, 221, 222), (230, 228, 214, 215), (231, 229, 222, 223), (232, 230, 215, 216), (234, 233, 209, 208), (233, 231, 223, 209), (235, 232, 216, 217), (236, 234, 208, 210), (237, 235, 217, 218), (238, 236, 210, 211), (239, 237, 218, 219), (224, 238, 211, 212), (226, 239, 219, 220), (204, 203, 239, 226), (196, 195, 238, 224), (203, 202, 237, 239), (195, 194, 236, 238), (202, 201, 235, 237), (194, 192, 234, 236), (201, 200, 232, 235), (193, 207, 231, 233), (192, 193, 233, 234), (200, 199, 230, 232), (207, 206, 229, 231), (199, 198, 228, 230), (206, 205, 227, 229), (198, 197, 225, 228), (205, 204, 226, 227), (197, 196, 224, 225), (253, 252, 268, 269), (211, 210, 242, 243), (219, 218, 250, 251), (212, 211, 243, 244), (220, 219, 251, 252), (213, 212, 244, 245), (221, 220, 252, 253), (214, 213, 245, 246), (222, 221, 253, 254), (215, 214, 246, 247), (223, 222, 254, 255), (216, 215, 247, 248), (208, 209, 241, 240), (209, 223, 255, 241), (217, 216, 248, 249), (210, 208, 240, 242), (271, 270, 272, 305), (246, 245, 261, 262), (254, 253, 269, 270), (247, 246, 262, 338, 263), (255, 254, 270, 271), (248, 247, 263, 264), (240, 241, 257, 256), (241, 255, 271, 257), (249, 248, 264, 265), (242, 240, 256, 258), (250, 249, 265, 266), (243, 242, 258, 259), (251, 250, 266, 267), (244, 243, 259, 260), (252, 251, 267, 268), (245, 244, 260, 261), (256, 257, 285, 288), (257, 271, 305, 285), (266, 265, 277, 276), (278, 279, 299, 349, 298), (288, 285, 290, 339, 289), (280, 281, 301, 351, 300), (276, 277, 297, 347, 296), (285, 305, 291, 341, 290), (277, 278, 298, 348, 297), (274, 275, 295, 345, 294), (281, 282, 302, 352, 301), (272, 273, 293, 343, 292), (284, 288, 289, 340, 303), (282, 283, 304, 353, 302), (283, 284, 303, 354, 304), (275, 276, 296, 346, 295), (305, 272, 292, 342, 291), (258, 256, 288, 284), (270, 269, 273, 272), (261, 260, 282, 281), (260, 259, 283, 282), (259, 258, 284, 283), (269, 268, 274, 273), (265, 264, 278, 277), (268, 267, 275, 274), (267, 266, 276, 275), (273, 274, 294, 344, 293), (460, 451, 421, 422), (334, 374, 336, 415, 416), (327, 381, 329, 408, 407), (335, 373, 337, 414, 412), (331, 380, 330, 413, 411), (336, 372, 323, 404, 415), (328, 379, 332, 409, 410), (323, 386, 322, 403, 404), (337, 371, 325, 406, 414), (329, 378, 333, 417, 408), (325, 385, 324, 405, 406), (332, 377, 331, 411, 409), (322, 384, 326, 418, 403), (333, 376, 334, 416, 417), (324, 383, 327, 407, 405), (330, 375, 335, 412, 413), (326, 382, 328, 410, 418), (402, 356, 325, 371), (401, 355, 323, 372), (400, 370, 337, 373), (399, 369, 336, 374), (398, 368, 335, 375), (397, 367, 334, 376), (396, 357, 331, 377), (395, 366, 333, 378), (394, 365, 332, 379), (393, 364, 330, 380), (392, 363, 329, 381), (391, 362, 328, 382), (390, 361, 327, 383), (389, 360, 326, 384), (388, 359, 324, 385), (387, 358, 322, 386), (355, 387, 386, 323), (300, 351, 387, 355), (351, 301, 358, 387), (356, 388, 385, 325), (293, 344, 388, 356), (344, 294, 359, 388), (358, 389, 384, 322), (301, 352, 389, 358), (352, 302, 360, 389), (359, 390, 383, 324), (294, 345, 390, 359), (345, 295, 361, 390), (360, 391, 382, 326), (302, 353, 391, 360), (353, 304, 362, 391), (361, 392, 381, 327), (295, 346, 392, 361), (346, 296, 363, 392), (357, 393, 380, 331), (289, 339, 393, 357), (339, 290, 364, 393), (362, 394, 379, 328), (304, 354, 394, 362), (354, 303, 365, 394), (363, 395, 378, 329), (296, 347, 395, 363), (347, 297, 366, 395), (365, 396, 377, 332), (303, 340, 396, 365), (340, 289, 357, 396), (366, 397, 376, 333), (297, 348, 397, 366), (348, 298, 367, 397), (364, 398, 375, 330), (290, 341, 398, 364), (341, 291, 368, 398), (367, 399, 374, 334), (298, 349, 399, 367), (349, 299, 369, 399), (368, 400, 373, 335), (291, 342, 400, 368), (342, 292, 370, 400), (369, 401, 372, 336), (299, 350, 401, 369), (350, 300, 355, 401), (370, 402, 371, 337), (292, 343, 402, 370), (343, 293, 356, 402), (279, 280, 300, 299), (263, 279, 278, 264), (279, 263, 262, 280), (261, 281, 280, 262), (321, 308, 404, 403), (320, 307, 406, 405), (318, 320, 405, 407), (316, 318, 407, 408), (314, 317, 410, 409), (306, 314, 409, 411), (311, 315, 413, 412), (309, 311, 412, 414), (307, 309, 414, 406), (310, 312, 416, 415), (312, 313, 417, 416), (308, 310, 415, 404), (317, 319, 418, 410), (319, 321, 403, 418), (315, 306, 411, 413), (313, 316, 408, 417), (488, 487, 476, 477), (461, 452, 431, 432), (451, 453, 423, 421), (462, 461, 432, 433), (453, 454, 424, 423), (452, 455, 420, 431), (463, 456, 425, 426), (464, 463, 426, 434), (456, 457, 427, 425), (465, 464, 434, 419), (466, 458, 428, 429), (457, 466, 429, 427), (458, 459, 430, 428), (455, 465, 419, 420), (454, 462, 433, 424), (459, 460, 422, 430), (309, 307, 436, 450), (316, 313, 440, 441), (308, 321, 447, 442), (311, 309, 450, 448), (306, 315, 449, 446), (315, 311, 448, 449), (321, 319, 445, 447), (314, 306, 446, 443), (319, 317, 444, 445), (317, 314, 443, 444), (310, 308, 442, 437), (318, 316, 441, 439), (313, 312, 438, 440), (320, 318, 439, 435), (312, 310, 437, 438), (307, 320, 435, 436), (450, 436, 460, 459), (441, 440, 462, 454), (442, 447, 465, 455), (448, 450, 459, 458), (446, 449, 466, 457), (449, 448, 458, 466), (447, 445, 464, 465), (443, 446, 457, 456), (445, 444, 463, 464), (444, 443, 456, 463), (437, 442, 455, 452), (439, 441, 454, 453), (440, 438, 461, 462), (435, 439, 453, 451), (438, 437, 452, 461), (436, 435, 451, 460), (475, 477, 476, 478, 470, 469, 471, 472, 481, 480, 479, 468, 467, 482, 474, 473), (493, 488, 477, 475), (487, 502, 478, 476), (508, 507, 467, 468), (518, 517, 481, 472), (502, 525, 470, 478), (525, 530, 469, 470), (536, 535, 479, 480), (530, 545, 471, 469), (517, 536, 480, 481), (545, 518, 472, 471), (535, 508, 468, 479), (549, 548, 473, 474), (554, 549, 474, 482), (548, 493, 475, 473), (507, 554, 482, 467), (419, 434, 558, 503), (503, 558, 557, 504), (504, 557, 556, 505), (505, 556, 555, 506), (506, 555, 554, 507), (425, 427, 497, 546), (591, 597, 577, 576), (582, 586, 563, 568), (586, 585, 564, 563), (547, 494, 493, 548), (434, 426, 553, 558), (558, 553, 552, 557), (557, 552, 551, 556), (556, 551, 550, 555), (555, 550, 549, 554), (426, 425, 546, 553), (581, 582, 568, 569), (592, 593, 580, 579), (575, 595, 561, 562), (550, 547, 548, 549), (431, 420, 512, 531), (531, 512, 511, 532), (532, 511, 510, 533), (533, 510, 509, 534), (534, 509, 508, 535), (423, 424, 520, 541), (574, 591, 576, 559), (598, 592, 579, 578), (593, 594, 573, 580), (544, 519, 518, 545), (433, 432, 540, 513), (513, 540, 539, 514), (514, 539, 538, 515), (515, 538, 537, 516), (516, 537, 536, 517), (421, 423, 541, 526), (526, 541, 542, 527), (527, 542, 543, 528), (528, 543, 544, 529), (529, 544, 545, 530), (432, 431, 531, 540), (540, 531, 532, 539), (539, 532, 533, 538), (538, 533, 534, 537), (537, 534, 535, 536), (422, 421, 526, 521), (521, 526, 527, 522), (522, 527, 528, 523), (523, 528, 529, 524), (524, 529, 530, 525), (430, 422, 521, 498), (498, 521, 522, 499), (499, 522, 523, 500), (500, 523, 524, 501), (501, 524, 525, 502), (424, 433, 513, 520), (595, 596, 560, 561), (597, 598, 578, 577), (583, 584, 567, 566), (519, 516, 517, 518), (420, 419, 503, 512), (512, 503, 504, 511), (511, 504, 505, 510), (510, 505, 506, 509), (509, 506, 507, 508), (428, 430, 498, 483), (483, 498, 499, 484), (484, 499, 500, 485), (485, 500, 501, 486), (486, 501, 502, 487), (427, 429, 492, 497), (497, 492, 491, 496), (496, 491, 490, 495), (495, 490, 489, 494), (494, 489, 488, 493), (429, 428, 483, 492), (492, 483, 484, 491), (491, 484, 485, 490), (490, 485, 486, 489), (489, 486, 487, 488), (551, 552, 592, 598), (553, 546, 594, 593), (496, 495, 596, 595), (550, 551, 598, 597), (546, 497, 575, 594), (495, 494, 574, 596), (587, 581, 569, 570), (585, 588, 565, 564), (589, 587, 570, 571), (588, 583, 566, 565), (594, 575, 562, 573), (590, 589, 571, 572), (584, 590, 572, 567), (596, 574, 559, 560), (519, 544, 590, 584), (544, 543, 589, 590), (515, 516, 583, 588), (543, 542, 587, 589), (514, 515, 588, 585), (542, 541, 581, 587), (516, 519, 584, 583), (541, 520, 582, 581), (513, 514, 585, 586), (520, 513, 586, 582), (494, 547, 591, 574), (497, 496, 595, 575), (552, 553, 593, 592), (547, 550, 597, 591), (599, 711, 604, 605), (603, 712, 609, 610), (602, 601, 607, 608), (600, 599, 605, 606), (711, 710, 604), (695, 603, 610), (712, 602, 608, 609), (601, 600, 606, 607), (608, 607, 614, 615), (606, 605, 612, 613), (604, 710, 611), (695, 610, 617), (609, 608, 615, 616), (607, 606, 613, 614), (605, 604, 611, 612), (610, 609, 616, 617), (695, 617, 624), (616, 615, 622, 623), (614, 613, 620, 621), (612, 611, 618, 619), (617, 616, 623, 624), (615, 614, 621, 622), (613, 612, 619, 620), (611, 710, 618), (621, 620, 627, 628), (619, 618, 625, 626), (624, 623, 630, 631), (622, 621, 628, 629), (620, 619, 626, 627), (618, 710, 625), (695, 624, 631), (623, 622, 629, 630), (631, 630, 637, 638), (629, 628, 635, 636), (627, 626, 633, 634), (625, 710, 632), (695, 631, 638), (630, 629, 636, 637), (628, 627, 634, 635), (626, 625, 632, 633), (634, 633, 640, 641), (632, 710, 639), (695, 638, 645), (637, 636, 643, 644), (635, 634, 641, 642), (633, 632, 639, 640), (638, 637, 644, 645), (636, 635, 642, 643), (695, 645, 652), (644, 643, 650, 651), (642, 641, 648, 649), (640, 639, 646, 647), (645, 644, 651, 652), (643, 642, 649, 650), (641, 640, 647, 648), (639, 710, 646), (647, 646, 653, 654), (652, 651, 658, 659), (650, 649, 656, 657), (648, 647, 654, 655), (646, 710, 653), (695, 652, 659), (651, 650, 657, 658), (649, 648, 655, 656), (659, 658, 665, 666), (657, 656, 663, 664), (655, 654, 661, 662), (653, 710, 660), (695, 659, 666), (658, 657, 664, 665), (656, 655, 662, 663), (654, 653, 660, 661), (660, 710, 667), (695, 666, 673), (665, 664, 671, 672), (663, 662, 669, 670), (661, 660, 667, 668), (666, 665, 672, 673), (664, 663, 670, 671), (662, 661, 668, 669), (672, 671, 678, 679), (670, 669, 676, 677), (668, 667, 674, 675), (673, 672, 679, 680), (671, 670, 677, 678), (669, 668, 675, 676), (667, 710, 674), (695, 673, 680), (680, 679, 686, 687), (678, 677, 684, 685), (676, 675, 682, 683), (674, 710, 681), (695, 680, 687), (679, 678, 685, 686), (677, 676, 683, 684), (675, 674, 681, 682), (685, 684, 691, 692), (683, 682, 689, 690), (681, 710, 688), (695, 687, 694), (686, 685, 692, 693), (684, 683, 690, 691), (682, 681, 688, 689), (687, 686, 693, 694), (695, 694, 702), (693, 692, 700, 701), (691, 690, 698, 699), (689, 688, 696, 697), (694, 693, 701, 702), (692, 691, 699, 700), (690, 689, 697, 698), (688, 710, 696), (699, 698, 705, 706), (697, 696, 703, 704), (702, 701, 708, 709), (700, 699, 706, 707), (698, 697, 704, 705), (696, 710, 703), (695, 702, 709), (701, 700, 707, 708), (709, 708, 712, 603), (707, 706, 601, 602), (705, 704, 599, 600), (703, 710, 711), (695, 709, 603), (708, 707, 602, 712), (706, 705, 600, 601), (704, 703, 711, 599)])
_k = {(0, 1): 1.0, (1, 2): 1.0, (2, 3): 1.0, (3, 4): 1.0, (4, 5): 1.0, (5, 6): 1.0, (6, 7): 1.0, (7, 8): 1.0, (8, 9): 1.0, (9, 10): 1.0, (10, 11): 1.0, (11, 12): 1.0, (12, 13): 1.0, (13, 14): 1.0, (14, 15): 1.0, (0, 15): 1.0, (112, 114): 1.0, (114, 116): 1.0, (116, 118): 1.0, (118, 120): 1.0, (120, 122): 1.0, (122, 124): 1.0, (124, 126): 1.0, (126, 128): 1.0, (128, 130): 1.0, (130, 132): 1.0, (132, 134): 1.0, (134, 136): 1.0, (136, 138): 1.0, (138, 140): 1.0, (140, 142): 1.0, (112, 142): 1.0, (144, 145): 1.0, (144, 146): 1.0, (146, 147): 1.0, (147, 148): 1.0, (148, 149): 1.0, (149, 150): 1.0, (150, 151): 1.0, (151, 152): 1.0, (152, 153): 1.0, (153, 154): 1.0, (154, 155): 1.0, (155, 156): 1.0, (156, 157): 1.0, (157, 158): 1.0, (158, 159): 1.0, (145, 159): 1.0, (160, 161): 1.0, (160, 162): 1.0, (162, 163): 1.0, (163, 164): 1.0, (164, 165): 1.0, (165, 166): 1.0, (166, 167): 1.0, (167, 168): 1.0, (168, 169): 1.0, (169, 170): 1.0, (170, 171): 1.0, (171, 172): 1.0, (172, 173): 1.0, (173, 174): 1.0, (174, 175): 1.0, (161, 175): 1.0, (176, 177): 1.0, (176, 178): 1.0, (178, 179): 1.0, (179, 180): 1.0, (180, 181): 1.0, (181, 182): 1.0, (182, 183): 1.0, (183, 184): 1.0, (184, 185): 1.0, (185, 186): 1.0, (186, 187): 1.0, (187, 188): 1.0, (188, 189): 1.0, (189, 190): 1.0, (190, 191): 1.0, (177, 191): 1.0, (192, 193): 1.0, (192, 194): 1.0, (194, 195): 1.0, (195, 196): 1.0, (196, 197): 1.0, (197, 198): 1.0, (198, 199): 1.0, (199, 200): 1.0, (200, 201): 1.0, (201, 202): 1.0, (202, 203): 1.0, (203, 204): 1.0, (204, 205): 1.0, (205, 206): 1.0, (206, 207): 1.0, (193, 207): 1.0, (208, 209): 1.0, (208, 210): 1.0, (210, 211): 1.0, (211, 212): 1.0, (212, 213): 1.0, (213, 214): 1.0, (214, 215): 1.0, (215, 216): 1.0, (216, 217): 1.0, (217, 218): 1.0, (218, 219): 1.0, (219, 220): 1.0, (220, 221): 1.0, (221, 222): 1.0, (222, 223): 1.0, (209, 223): 1.0, (240, 241): 1.0, (240, 242): 1.0, (242, 243): 1.0, (243, 244): 1.0, (244, 245): 1.0, (245, 246): 1.0, (246, 247): 1.0, (247, 248): 1.0, (248, 249): 1.0, (249, 250): 1.0, (250, 251): 1.0, (251, 252): 1.0, (252, 253): 1.0, (253, 254): 1.0, (254, 255): 1.0, (241, 255): 1.0, (256, 257): 1.0, (256, 258): 1.0, (258, 259): 1.0, (259, 260): 1.0, (260, 261): 1.0, (261, 262): 1.0, (262, 338): 1.0, (263, 264): 1.0, (264, 265): 1.0, (265, 266): 1.0, (266, 267): 1.0, (267, 268): 1.0, (268, 269): 1.0, (269, 270): 1.0, (270, 271): 1.0, (257, 271): 1.0, (283, 284): 1.0, (282, 283): 1.0, (281, 282): 1.0, (280, 281): 1.0, (278, 279): 1.0, (277, 278): 1.0, (276, 277): 1.0, (275, 276): 1.0, (274, 275): 1.0, (273, 274): 1.0, (272, 273): 1.0, (272, 305): 1.0, (285, 305): 1.0, (284, 288): 1.0, (290, 339): 1.0, (289, 340): 1.0, (291, 341): 1.0, (292, 342): 1.0, (293, 343): 1.0, (294, 344): 1.0, (295, 345): 1.0, (296, 346): 1.0, (297, 347): 1.0, (298, 348): 1.0, (299, 349): 1.0, (300, 350): 1.0, (301, 351): 1.0, (302, 352): 1.0, (304, 353): 1.0, (303, 354): 1.0, (285, 288): 1.0, (263, 338): 1.0, (289, 339): 1.0, (303, 340): 1.0, (290, 341): 1.0, (291, 342): 1.0, (292, 343): 1.0, (293, 344): 1.0, (294, 345): 1.0, (295, 346): 1.0, (296, 347): 1.0, (297, 348): 1.0, (298, 349): 1.0, (299, 350): 1.0, (300, 351): 1.0, (301, 352): 1.0, (302, 353): 1.0, (304, 354): 1.0}
me_cylinder.attributes.new('crease_edge', 'FLOAT', 'EDGE').data.foreach_set('value', [_k.get((min(e.vertices), max(e.vertices)), 0.0) for e in me_cylinder.edges])
_uv = me_cylinder.uv_layers.new(name='UVMap')
_uv.uv.foreach_set('vector', [0.7812, 0.9348, 0.8438, 0.9348, 0.8438, 0.9348, 0.7812, 0.9348, 0.9071, 0.5, 0.9679, 0.5, 0.9688, 0.5733, 0.9062, 0.5733, 0.7915, 0.4586, 0.8681, 0.4268, 0.9268, 0.3681, 0.9586, 0.2915, 0.9586, 0.2085, 0.9268, 0.1319, 0.8681, 0.07319, 0.7915, 0.04143, 0.7085, 0.04143, 0.6319, 0.07319, 0.5732, 0.1319, 0.5414, 0.2085, 0.5414, 0.2915, 0.5732, 0.3681, 0.6319, 0.4268, 0.7085, 0.4586, 0.7821, 0.5, 0.8429, 0.5, 0.8438, 0.5733, 0.7812, 0.5733, 0.7196, 0.5, 0.7804, 0.5, 0.7812, 0.5733, 0.7188, 0.5733, 0.6571, 0.5, 0.7179, 0.5, 0.7188, 0.5733, 0.6562, 0.5733, 0.5946, 0.5, 0.6554, 0.5, 0.6562, 0.5733, 0.5938, 0.5733, 0.5321, 0.5, 0.5929, 0.5, 0.5938, 0.5733, 0.5312, 0.5733, 0.4696, 0.5, 0.5304, 0.5, 0.5312, 0.5733, 0.4687, 0.5733, 0.4071, 0.5, 0.4679, 0.5, 0.4687, 0.5733, 0.4062, 0.5733, 0.3446, 0.5, 0.4054, 0.5, 0.4062, 0.5733, 0.3438, 0.5733, 0.2821, 0.5, 0.3429, 0.5, 0.3438, 0.5733, 0.2812, 0.5733, 0.2196, 0.5, 0.2804, 0.5, 0.2812, 0.5733, 0.2187, 0.5733, 0.1571, 0.5, 0.2179, 0.5, 0.2188, 0.5733, 0.1562, 0.5733, 0.09464, 0.5, 0.1554, 0.5, 0.1562, 0.5733, 0.09375, 0.5733, 0.03214, 0.5, 0.09286, 0.5, 0.09375, 0.5733, 0.03125, 0.5733, 0.8446, 0.5, 0.9054, 0.5, 0.9062, 0.5733, 0.8438, 0.5733, 0.03125, 0.6582, 0.9688, 0.6582, 0.9688, 0.6473, 0.03125, 0.6473, 0.09375, 0.7382, 0.09375, 0.8336, 0.03125, 0.8336, 0.03125, 0.7382, 0.09375, 0.6582, 0.09375, 0.7382, 0.03125, 0.7382, 0.03125, 0.6582, 0.1562, 0.7382, 0.1562, 0.8336, 0.09375, 0.8336, 0.09375, 0.7382, 0.1562, 0.6582, 0.1562, 0.7382, 0.09375, 0.7382, 0.09375, 0.6582, 0.2188, 0.7382, 0.2188, 0.8336, 0.1562, 0.8336, 0.1562, 0.7382, 0.2188, 0.6582, 0.2188, 0.7382, 0.1562, 0.7382, 0.1562, 0.6582, 0.2812, 0.7382, 0.2812, 0.8336, 0.2188, 0.8336, 0.2188, 0.7382, 0.2812, 0.6582, 0.2812, 0.7382, 0.2188, 0.7382, 0.2188, 0.6582, 0.3438, 0.7382, 0.3438, 0.8336, 0.2812, 0.8336, 0.2812, 0.7382, 0.3438, 0.6582, 0.3438, 0.7382, 0.2812, 0.7382, 0.2812, 0.6582, 0.4062, 0.7382, 0.4062, 0.8336, 0.3438, 0.8336, 0.3438, 0.7382, 0.4062, 0.6582, 0.4062, 0.7382, 0.3438, 0.7382, 0.3438, 0.6582, 0.4688, 0.7382, 0.4688, 0.8336, 0.4062, 0.8336, 0.4062, 0.7382, 0.4688, 0.6582, 0.4688, 0.7382, 0.4062, 0.7382, 0.4062, 0.6582, 0.5312, 0.7382, 0.5312, 0.8336, 0.4688, 0.8336, 0.4688, 0.7382, 0.5312, 0.6582, 0.5312, 0.7382, 0.4688, 0.7382, 0.4688, 0.6582, 0.5938, 0.7382, 0.5938, 0.8336, 0.5312, 0.8336, 0.5312, 0.7382, 0.5938, 0.6582, 0.5938, 0.7382, 0.5312, 0.7382, 0.5312, 0.6582, 0.6562, 0.7382, 0.6562, 0.8336, 0.5938, 0.8336, 0.5938, 0.7382, 0.6562, 0.6582, 0.6562, 0.7382, 0.5938, 0.7382, 0.5938, 0.6582, 0.7188, 0.7382, 0.7188, 0.8336, 0.6562, 0.8336, 0.6562, 0.7382, 0.7188, 0.6582, 0.7188, 0.7382, 0.6562, 0.7382, 0.6562, 0.6582, 0.7812, 0.7382, 0.7812, 0.8336, 0.7188, 0.8336, 0.7188, 0.7382, 0.7812, 0.6582, 0.7812, 0.7382, 0.7188, 0.7382, 0.7188, 0.6582, 0.8438, 0.7382, 0.8437, 0.8336, 0.7812, 0.8336, 0.7812, 0.7382, 0.8438, 0.6582, 0.8438, 0.7382, 0.7812, 0.7382, 0.7812, 0.6582, 0.9062, 0.7382, 0.9062, 0.8336, 0.8437, 0.8336, 0.8438, 0.7382, 0.9062, 0.6582, 0.9062, 0.7382, 0.8438, 0.7382, 0.8438, 0.6582, 0.9688, 0.7382, 0.9688, 0.8336, 0.9062, 0.8336, 0.9062, 0.7382, 0.9688, 0.6582, 0.9688, 0.7382, 0.9062, 0.7382, 0.9062, 0.6582, 0.9688, 0.6473, 0.9062, 0.6473, 0.9062, 0.5733, 0.9688, 0.5733, 0.9062, 0.8336, 0.9688, 0.8336, 0.9688, 0.8943, 0.9062, 0.8943, 0.03125, 0.8943, 0.03125, 0.9348, 0.9688, 0.9348, 0.9688, 0.8943, 0.9688, 0.6582, 0.03125, 0.6582, 0.03125, 0.7382, 0.9688, 0.7382, 0.03125, 0.8336, 0.09375, 0.8336, 0.09375, 0.8943, 0.03125, 0.8943, 0.09375, 0.8943, 0.09375, 0.9348, 0.03125, 0.9348, 0.03125, 0.8943, 0.09375, 0.8336, 0.1562, 0.8336, 0.1562, 0.8943, 0.09375, 0.8943, 0.1562, 0.8943, 0.1562, 0.9348, 0.09375, 0.9348, 0.09375, 0.8943, 0.1562, 0.8336, 0.2188, 0.8336, 0.2188, 0.8943, 0.1562, 0.8943, 0.2188, 0.8943, 0.2188, 0.9348, 0.1562, 0.9348, 0.1562, 0.8943, 0.2188, 0.8336, 0.2812, 0.8336, 0.2812, 0.8943, 0.2188, 0.8943, 0.2812, 0.8943, 0.2812, 0.9348, 0.2188, 0.9348, 0.2188, 0.8943, 0.2812, 0.8336, 0.3438, 0.8336, 0.3438, 0.8943, 0.2812, 0.8943, 0.3438, 0.8943, 0.3438, 0.9348, 0.2812, 0.9348, 0.2812, 0.8943, 0.3438, 0.8336, 0.4062, 0.8336, 0.4063, 0.8943, 0.3438, 0.8943, 0.4063, 0.8943, 0.4062, 0.9348, 0.3438, 0.9348, 0.3438, 0.8943, 0.4062, 0.8336, 0.4688, 0.8336, 0.4688, 0.8943, 0.4062, 0.8943, 0.4688, 0.8943, 0.4688, 0.9348, 0.4062, 0.9348, 0.4062, 0.8943, 0.4688, 0.8336, 0.5312, 0.8336, 0.5312, 0.8943, 0.4688, 0.8943, 0.5312, 0.8943, 0.5312, 0.9348, 0.4688, 0.9348, 0.4688, 0.8943, 0.5312, 0.8336, 0.5938, 0.8336, 0.5938, 0.8943, 0.5312, 0.8943, 0.5938, 0.8943, 0.5938, 0.9348, 0.5312, 0.9348, 0.5312, 0.8943, 0.5938, 0.8336, 0.6562, 0.8336, 0.6562, 0.8943, 0.5938, 0.8943, 0.6562, 0.8943, 0.6562, 0.9348, 0.5938, 0.9348, 0.5938, 0.8943, 0.6562, 0.8336, 0.7188, 0.8336, 0.7188, 0.8943, 0.6562, 0.8943, 0.7188, 0.8943, 0.7188, 0.9348, 0.6562, 0.9348, 0.6562, 0.8943, 0.7188, 0.8336, 0.7812, 0.8336, 0.7812, 0.8943, 0.7188, 0.8943, 0.7812, 0.8943, 0.7812, 0.9348, 0.7188, 0.9348, 0.7188, 0.8943, 0.7812, 0.8336, 0.8437, 0.8336, 0.8438, 0.8943, 0.7812, 0.8943, 0.8438, 0.8943, 0.8438, 0.9348, 0.7812, 0.9348, 0.7812, 0.8943, 0.8437, 0.8336, 0.9062, 0.8336, 0.9062, 0.8943, 0.8438, 0.8943, 0.9062, 0.8943, 0.9062, 0.9348, 0.8438, 0.9348, 0.8438, 0.8943, 0.9688, 0.8943, 0.9688, 0.9348, 0.9062, 0.9348, 0.9062, 0.8943, 0.9062, 0.6473, 0.8438, 0.6473, 0.8438, 0.5733, 0.9062, 0.5733, 0.8438, 0.6473, 0.7812, 0.6473, 0.7812, 0.5733, 0.8438, 0.5733, 0.7812, 0.6473, 0.7188, 0.6473, 0.7188, 0.5733, 0.7812, 0.5733, 0.7188, 0.6473, 0.6562, 0.6473, 0.6562, 0.5733, 0.7188, 0.5733, 0.6562, 0.6473, 0.5938, 0.6473, 0.5938, 0.5733, 0.6562, 0.5733, 0.5938, 0.6473, 0.5312, 0.6473, 0.5312, 0.5733, 0.5938, 0.5733, 0.5312, 0.6473, 0.4687, 0.6473, 0.4687, 0.5733, 0.5312, 0.5733, 0.4688, 0.6473, 0.4062, 0.6473, 0.4062, 0.5733, 0.4687, 0.5733, 0.4062, 0.6473, 0.3438, 0.6473, 0.3438, 0.5733, 0.4062, 0.5733, 0.3438, 0.6473, 0.2812, 0.6473, 0.2812, 0.5733, 0.3438, 0.5733, 0.2812, 0.6473, 0.2188, 0.6473, 0.2187, 0.5733, 0.2812, 0.5733, 0.2188, 0.6473, 0.1562, 0.6473, 0.1562, 0.5733, 0.2188, 0.5733, 0.1562, 0.6473, 0.09375, 0.6473, 0.09375, 0.5733, 0.1562, 0.5733, 0.09375, 0.6473, 0.03125, 0.6473, 0.03125, 0.5733, 0.09375, 0.5733, 0.9688, 0.5733, 0.9696, 0.5, 0.03036, 0.5, 0.03125, 0.5733, 0.9688, 0.6582, 0.9062, 0.6582, 0.9062, 0.6473, 0.9688, 0.6473, 0.9062, 0.6582, 0.8438, 0.6582, 0.8438, 0.6473, 0.9062, 0.6473, 0.8438, 0.6582, 0.7812, 0.6582, 0.7812, 0.6473, 0.8438, 0.6473, 0.7812, 0.6582, 0.7188, 0.6582, 0.7188, 0.6473, 0.7812, 0.6473, 0.7188, 0.6582, 0.6562, 0.6582, 0.6562, 0.6473, 0.7188, 0.6473, 0.6562, 0.6582, 0.5938, 0.6582, 0.5938, 0.6473, 0.6562, 0.6473, 0.5938, 0.6582, 0.5312, 0.6582, 0.5312, 0.6473, 0.5938, 0.6473, 0.5312, 0.6582, 0.4688, 0.6582, 0.4687, 0.6473, 0.5312, 0.6473, 0.4688, 0.6582, 0.4062, 0.6582, 0.4062, 0.6473, 0.4688, 0.6473, 0.4062, 0.6582, 0.3438, 0.6582, 0.3438, 0.6473, 0.4062, 0.6473, 0.3438, 0.6582, 0.2812, 0.6582, 0.2812, 0.6473, 0.3438, 0.6473, 0.2812, 0.6582, 0.2188, 0.6582, 0.2188, 0.6473, 0.2812, 0.6473, 0.2188, 0.6582, 0.1562, 0.6582, 0.1562, 0.6473, 0.2188, 0.6473, 0.1562, 0.6582, 0.09375, 0.6582, 0.09375, 0.6473, 0.1562, 0.6473, 0.09375, 0.6582, 0.03125, 0.6582, 0.03125, 0.6473, 0.09375, 0.6473, 0.03125, 0.5733, 0.03125, 0.6473, 0.9688, 0.6473, 0.9688, 0.5733, 0.7942, 0.472, 0.8757, 0.4382, 0.8681, 0.4268, 0.7915, 0.4586, 0.8757, 0.4382, 0.9382, 0.3757, 0.9268, 0.3681, 0.8681, 0.4268, 0.6243, 0.4382, 0.7058, 0.472, 0.7085, 0.4586, 0.6319, 0.4268, 0.972, 0.2942, 0.972, 0.2058, 0.9586, 0.2085, 0.9586, 0.2915, 0.972, 0.2058, 0.9382, 0.1243, 0.9268, 0.1319, 0.9586, 0.2085, 0.9382, 0.1243, 0.8757, 0.06182, 0.8681, 0.07319, 0.9268, 0.1319, 0.8757, 0.06182, 0.7942, 0.02802, 0.7915, 0.04143, 0.8681, 0.07319, 0.7942, 0.02802, 0.7058, 0.02802, 0.7085, 0.04143, 0.7915, 0.04143, 0.7058, 0.02802, 0.6243, 0.06182, 0.6319, 0.07319, 0.7085, 0.04143, 0.6243, 0.06182, 0.5618, 0.1243, 0.5732, 0.1319, 0.6319, 0.07319, 0.5618, 0.1243, 0.528, 0.2058, 0.5414, 0.2085, 0.5732, 0.1319, 0.528, 0.2058, 0.528, 0.2942, 0.5414, 0.2915, 0.5414, 0.2085, 0.528, 0.2942, 0.5618, 0.3757, 0.5732, 0.3681, 0.5414, 0.2915, 0.5618, 0.3757, 0.6243, 0.4382, 0.6319, 0.4268, 0.5732, 0.3681, 0.7058, 0.472, 0.7942, 0.472, 0.7915, 0.4586, 0.7085, 0.4586, 0.03125, 0.7382, 0.03125, 0.8336, 0.9688, 0.8336, 0.9688, 0.7382, 0.9688, 0.8943, 0.9688, 0.8336, 0.03125, 0.8336, 0.03125, 0.8943, 0.9382, 0.3757, 0.972, 0.2942, 0.9586, 0.2915, 0.9268, 0.3681, 0.6562, 0.9348, 0.7188, 0.9348, 0.7188, 0.9348, 0.6562, 0.9348, 0.2812, 0.9348, 0.3438, 0.9348, 0.3438, 0.9348, 0.2812, 0.9348, 0.7188, 0.9348, 0.7812, 0.9348, 0.7812, 0.9348, 0.7188, 0.9348, 0.2188, 0.9348, 0.2812, 0.9348, 0.2812, 0.9348, 0.2188, 0.9348, 0.6562, 0.9348, 0.7188, 0.9348, 0.7188, 0.9348, 0.6562, 0.9348, 0.1562, 0.9348, 0.2188, 0.9348, 0.2188, 0.9348, 0.1562, 0.9348, 0.5938, 0.9348, 0.6562, 0.9348, 0.6562, 0.9348, 0.5938, 0.9348, 0.09375, 0.9348, 0.1562, 0.9348, 0.1562, 0.9348, 0.09375, 0.9348, 0.5312, 0.9348, 0.5938, 0.9348, 0.5938, 0.9348, 0.5312, 0.9348, 0.03125, 0.9348, 0.09375, 0.9348, 0.09375, 0.9348, 0.03125, 0.9348, 0.4688, 0.9348, 0.5312, 0.9348, 0.5312, 0.9348, 0.4688, 0.9348, 0.9062, 0.9348, 0.9688, 0.9348, 0.9688, 0.9348, 0.9062, 0.9348, 0.9688, 0.9348, 0.03125, 0.9348, 0.03125, 0.9348, 0.9688, 0.9348, 0.4062, 0.9348, 0.4688, 0.9348, 0.4688, 0.9348, 0.4062, 0.9348, 0.8438, 0.9348, 0.9062, 0.9348, 0.9062, 0.9348, 0.8438, 0.9348, 0.3438, 0.9348, 0.4062, 0.9348, 0.4062, 0.9348, 0.3438, 0.9348, 0.3438, 0.9348, 0.4062, 0.9348, 0.4062, 0.9348, 0.3438, 0.9348, 0.1562, 0.9348, 0.2188, 0.9348, 0.2188, 0.9348, 0.1562, 0.9348, 0.5938, 0.9348, 0.6562, 0.9348, 0.6562, 0.9348, 0.5938, 0.9348, 0.09375, 0.9348, 0.1562, 0.9348, 0.1562, 0.9348, 0.09375, 0.9348, 0.5312, 0.9348, 0.5938, 0.9348, 0.5938, 0.9348, 0.5312, 0.9348, 0.03125, 0.9348, 0.09375, 0.9348, 0.09375, 0.9348, 0.03125, 0.9348, 0.4688, 0.9348, 0.5312, 0.9348, 0.5312, 0.9348, 0.4688, 0.9348, 0.9062, 0.9348, 0.9688, 0.9348, 0.9688, 0.9348, 0.9062, 0.9348, 0.9688, 0.9348, 0.03125, 0.9348, 0.03125, 0.9348, 0.9688, 0.9348, 0.4062, 0.9348, 0.4688, 0.9348, 0.4688, 0.9348, 0.4062, 0.9348, 0.8438, 0.9348, 0.9062, 0.9348, 0.9062, 0.9348, 0.8438, 0.9348, 0.3438, 0.9348, 0.4062, 0.9348, 0.4062, 0.9348, 0.3438, 0.9348, 0.7812, 0.9348, 0.8438, 0.9348, 0.8438, 0.9348, 0.7812, 0.9348, 0.2812, 0.9348, 0.3438, 0.9348, 0.3438, 0.9348, 0.2812, 0.9348, 0.7188, 0.9348, 0.7812, 0.9348, 0.7812, 0.9348, 0.7188, 0.9348, 0.2188, 0.9348, 0.2812, 0.9348, 0.2812, 0.9348, 0.2188, 0.9348, 0.03125, 0.9348, 0.09375, 0.9348, 0.09375, 0.9348, 0.03125, 0.9348, 0.7812, 0.9348, 0.8438, 0.9348, 0.8438, 0.9348, 0.7812, 0.9348, 0.2812, 0.9348, 0.3438, 0.9348, 0.3438, 0.9348, 0.2812, 0.9348, 0.7188, 0.9348, 0.7812, 0.9348, 0.7812, 0.9348, 0.7188, 0.9348, 0.2188, 0.9348, 0.2812, 0.9348, 0.2812, 0.9348, 0.2188, 0.9348, 0.6562, 0.9348, 0.7188, 0.9348, 0.7188, 0.9348, 0.6562, 0.9348, 0.1562, 0.9348, 0.2188, 0.9348, 0.2188, 0.9348, 0.1562, 0.9348, 0.5938, 0.9348, 0.6562, 0.9348, 0.6562, 0.9348, 0.5938, 0.9348, 0.09375, 0.9348, 0.1562, 0.9348, 0.1562, 0.9348, 0.09375, 0.9348, 0.5312, 0.9348, 0.5938, 0.9348, 0.5938, 0.9348, 0.5312, 0.9348, 0.03125, 0.9348, 0.09375, 0.9348, 0.09375, 0.9348, 0.03125, 0.9348, 0.4688, 0.9348, 0.5312, 0.9348, 0.5312, 0.9348, 0.4688, 0.9348, 0.9062, 0.9348, 0.9688, 0.9348, 0.9688, 0.9348, 0.9062, 0.9348, 0.9688, 0.9348, 0.03125, 0.9348, 0.03125, 0.9348, 0.9688, 0.9348, 0.4062, 0.9348, 0.4688, 0.9348, 0.4688, 0.9348, 0.4062, 0.9348, 0.8438, 0.9348, 0.9062, 0.9348, 0.9062, 0.9348, 0.8438, 0.9348, 0.6562, 0.9348, 0.7188, 0.9348, 0.7188, 0.9348, 0.6562, 0.9348, 0.4688, 0.9348, 0.5312, 0.9348, 0.5312, 0.9348, 0.4688, 0.9348, 0.9062, 0.9348, 0.9688, 0.9348, 0.9688, 0.9348, 0.9062, 0.9348, 0.9688, 0.9348, 0.03125, 0.9348, 0.03125, 0.9348, 0.9688, 0.9348, 0.4062, 0.9348, 0.4688, 0.9348, 0.4688, 0.9348, 0.4062, 0.9348, 0.8438, 0.9348, 0.9062, 0.9348, 0.9062, 0.9348, 0.8438, 0.9348, 0.3438, 0.9348, 0.4062, 0.9348, 0.4062, 0.9348, 0.3438, 0.9348, 0.7812, 0.9348, 0.8438, 0.9348, 0.8438, 0.9348, 0.7812, 0.9348, 0.2812, 0.9348, 0.3438, 0.9348, 0.3438, 0.9348, 0.2812, 0.9348, 0.7188, 0.9348, 0.7812, 0.9348, 0.7812, 0.9348, 0.7188, 0.9348, 0.2188, 0.9348, 0.2812, 0.9348, 0.2812, 0.9348, 0.2188, 0.9348, 0.6562, 0.9348, 0.7188, 0.9348, 0.7188, 0.9348, 0.6562, 0.9348, 0.1562, 0.9348, 0.2188, 0.9348, 0.2188, 0.9348, 0.1562, 0.9348, 0.5938, 0.9348, 0.6562, 0.9348, 0.6562, 0.9348, 0.5938, 0.9348, 0.09375, 0.9348, 0.1562, 0.9348, 0.1562, 0.9348, 0.09375, 0.9348, 0.5312, 0.9348, 0.5938, 0.9348, 0.5938, 0.9348, 0.5312, 0.9348, 0.3438, 0.9348, 0.4062, 0.9348, 0.4062, 0.9348, 0.3438, 0.9348, 0.1563, 0.9348, 0.2188, 0.9348, 0.2188, 0.9348, 0.1562, 0.9348, 0.5937, 0.9348, 0.6562, 0.9348, 0.6562, 0.9348, 0.5938, 0.9348, 0.09375, 0.9348, 0.1563, 0.9348, 0.1562, 0.9348, 0.09375, 0.9348, 0.5312, 0.9348, 0.5937, 0.9348, 0.5938, 0.9348, 0.5312, 0.9348, 0.03125, 0.9348, 0.09375, 0.9348, 0.09375, 0.9348, 0.03125, 0.9348, 0.4687, 0.9348, 0.5312, 0.9348, 0.5312, 0.9348, 0.4688, 0.9348, 0.9063, 0.9348, 0.9687, 0.9348, 0.9688, 0.9348, 0.9062, 0.9348, 0.9687, 0.9348, 0.03125, 0.9348, 0.03125, 0.9348, 0.9688, 0.9348, 0.4063, 0.9348, 0.4687, 0.9348, 0.4688, 0.9348, 0.4062, 0.9348, 0.8437, 0.9348, 0.9063, 0.9348, 0.9062, 0.9348, 0.8438, 0.9348, 0.3438, 0.9348, 0.4063, 0.9348, 0.4062, 0.9348, 0.3438, 0.9348, 0.7813, 0.9348, 0.8437, 0.9348, 0.8438, 0.9348, 0.7812, 0.9348, 0.2812, 0.9348, 0.3438, 0.9348, 0.3438, 0.9348, 0.2812, 0.9348, 0.7188, 0.9348, 0.7813, 0.9348, 0.7812, 0.9348, 0.7188, 0.9348, 0.2188, 0.9348, 0.2812, 0.9348, 0.2812, 0.9348, 0.2188, 0.9348, 0.2188, 0.9348, 0.2812, 0.9348, 0.2812, 0.9348, 0.2188, 0.9348, 0.7188, 0.9348, 0.7812, 0.9348, 0.7813, 0.9348, 0.7188, 0.9348, 0.2812, 0.9348, 0.3438, 0.9348, 0.3438, 0.9348, 0.2812, 0.9348, 0.7812, 0.9348, 0.8438, 0.9348, 0.8437, 0.9348, 0.7813, 0.9348, 0.3438, 0.9348, 0.4062, 0.9348, 0.4063, 0.9348, 0.3438, 0.9348, 0.8438, 0.9348, 0.9062, 0.9348, 0.9063, 0.9348, 0.8437, 0.9348, 0.4062, 0.9348, 0.4688, 0.9348, 0.4687, 0.9348, 0.4063, 0.9348, 0.9688, 0.9348, 0.03125, 0.9348, 0.03125, 0.9348, 0.9687, 0.9348, 0.9062, 0.9348, 0.9688, 0.9348, 0.9687, 0.9348, 0.9063, 0.9348, 0.4688, 0.9348, 0.5312, 0.9348, 0.5312, 0.9348, 0.4687, 0.9348, 0.03125, 0.9348, 0.09375, 0.9348, 0.09375, 0.9348, 0.03125, 0.9348, 0.5312, 0.9348, 0.5938, 0.9348, 0.5937, 0.9348, 0.5312, 0.9348, 0.09375, 0.9348, 0.1562, 0.9348, 0.1563, 0.9348, 0.09375, 0.9348, 0.5938, 0.9348, 0.6562, 0.9348, 0.6562, 0.9348, 0.5937, 0.9348, 0.1562, 0.9348, 0.2188, 0.9348, 0.2188, 0.9348, 0.1563, 0.9348, 0.6562, 0.9348, 0.7188, 0.9348, 0.7188, 0.9348, 0.6562, 0.9348, 0.1562, 0.9348, 0.2188, 0.9348, 0.2188, 0.9348, 0.1562, 0.9348, 0.7812, 0.9348, 0.8438, 0.9348, 0.8438, 0.9348, 0.7812, 0.9348, 0.2812, 0.9348, 0.3438, 0.9348, 0.3438, 0.9348, 0.2812, 0.9348, 0.7188, 0.9348, 0.7812, 0.9348, 0.7812, 0.9348, 0.7188, 0.9348, 0.2188, 0.9348, 0.2812, 0.9348, 0.2812, 0.9348, 0.2188, 0.9348, 0.6562, 0.9348, 0.7188, 0.9348, 0.7188, 0.9348, 0.6562, 0.9348, 0.1562, 0.9348, 0.2188, 0.9348, 0.2188, 0.9348, 0.1562, 0.9348, 0.5938, 0.9348, 0.6562, 0.9348, 0.6562, 0.9348, 0.5938, 0.9348, 0.09375, 0.9348, 0.1562, 0.9348, 0.1562, 0.9348, 0.09375, 0.9348, 0.5312, 0.9348, 0.5938, 0.9348, 0.5938, 0.9348, 0.5312, 0.9348, 0.03125, 0.9348, 0.09375, 0.9348, 0.09375, 0.9348, 0.03125, 0.9348, 0.4688, 0.9348, 0.5312, 0.9348, 0.5312, 0.9348, 0.4688, 0.9348, 0.9062, 0.9348, 0.9688, 0.9348, 0.9688, 0.9348, 0.9062, 0.9348, 0.9688, 0.9348, 0.03125, 0.9348, 0.03125, 0.9348, 0.9688, 0.9348, 0.4062, 0.9348, 0.4688, 0.9348, 0.4688, 0.9348, 0.4062, 0.9348, 0.8438, 0.9348, 0.9062, 0.9348, 0.9062, 0.9348, 0.8438, 0.9348, 0.03125, 0.9348, 0.09375, 0.9348, 0.09375, 0.9348, 0.03125, 0.9348, 0.5938, 0.9348, 0.6562, 0.9348, 0.6562, 0.9348, 0.5938, 0.9348, 0.09375, 0.9348, 0.1562, 0.9348, 0.1562, 0.9348, 0.09375, 0.9348, 0.5312, 0.9348, 0.5938, 0.9348, 0.5938, 0.9348, 0.5625, 0.9348, 0.5312, 0.9348, 0.03125, 0.9348, 0.09375, 0.9348, 0.09375, 0.9348, 0.03125, 0.9348, 0.4688, 0.9348, 0.5312, 0.9348, 0.5312, 0.9348, 0.4688, 0.9348, 0.9062, 0.9348, 0.9688, 0.9348, 0.9688, 0.9348, 0.9062, 0.9348, 0.9688, 0.9348, 0.03125, 0.9348, 0.03125, 0.9348, 0.9688, 0.9348, 0.4062, 0.9348, 0.4688, 0.9348, 0.4688, 0.9348, 0.4062, 0.9348, 0.8438, 0.9348, 0.9062, 0.9348, 0.9062, 0.9348, 0.8438, 0.9348, 0.3438, 0.9348, 0.4062, 0.9348, 0.4062, 0.9348, 0.3438, 0.9348, 0.7812, 0.9348, 0.8438, 0.9348, 0.8438, 0.9348, 0.7812, 0.9348, 0.2812, 0.9348, 0.3438, 0.9348, 0.3438, 0.9348, 0.2812, 0.9348, 0.7188, 0.9348, 0.7812, 0.9348, 0.7812, 0.9348, 0.7188, 0.9348, 0.2188, 0.9348, 0.2812, 0.9348, 0.2812, 0.9348, 0.2188, 0.9348, 0.6562, 0.9348, 0.7188, 0.9348, 0.7188, 0.9348, 0.6562, 0.9348, 0.9062, 0.9348, 0.9688, 0.9348, 0.9688, 0.9348, 0.9062, 0.9348, 0.9688, 0.9348, 0.03125, 0.9348, 0.03125, 0.9348, 0.9688, 0.9348, 0.3438, 0.9348, 0.4062, 0.9348, 0.4062, 0.9348, 0.3438, 0.9348, 0.4688, 0.9348, 0.5312, 0.9348, 0.5312, 0.9348, 0.5, 0.9348, 0.4688, 0.9348, 0.9062, 0.9348, 0.9688, 0.9348, 0.9688, 0.9348, 0.9375, 0.9348, 0.9062, 0.9348, 0.5938, 0.9348, 0.6562, 0.9348, 0.6562, 0.9348, 0.625, 0.9348, 0.5938, 0.9348, 0.3438, 0.9348, 0.4062, 0.9348, 0.4062, 0.9348, 0.375, 0.9348, 0.3438, 0.9348, 0.9688, 0.9348, 0.03125, 0.9348, 0.03125, 0.9348, 0.5, 0.9348, 0.9688, 0.9348, 0.4062, 0.9348, 0.4688, 0.9348, 0.4688, 0.9348, 0.4375, 0.9348, 0.4062, 0.9348, 0.2188, 0.9348, 0.2812, 0.9348, 0.2812, 0.9348, 0.25, 0.9348, 0.2188, 0.9348, 0.6562, 0.9348, 0.7188, 0.9348, 0.7188, 0.9348, 0.6875, 0.9348, 0.6562, 0.9348, 0.09375, 0.9348, 0.1562, 0.9348, 0.1562, 0.9348, 0.125, 0.9348, 0.09375, 0.9348, 0.8438, 0.9348, 0.9062, 0.9348, 0.9062, 0.9348, 0.875, 0.9348, 0.8438, 0.9348, 0.7188, 0.9348, 0.7812, 0.9348, 0.7812, 0.9348, 0.75, 0.9348, 0.7188, 0.9348, 0.7812, 0.9348, 0.8438, 0.9348, 0.8438, 0.9348, 0.8125, 0.9348, 0.7812, 0.9348, 0.2812, 0.9348, 0.3438, 0.9348, 0.3438, 0.9348, 0.3125, 0.9348, 0.2812, 0.9348, 0.03125, 0.9348, 0.09375, 0.9348, 0.09375, 0.9348, 0.0625, 0.9348, 0.03125, 0.9348, 0.8438, 0.9348, 0.9062, 0.9348, 0.9062, 0.9348, 0.8438, 0.9348, 0.09375, 0.9348, 0.1562, 0.9348, 0.1562, 0.9348, 0.09375, 0.9348, 0.6562, 0.9348, 0.7188, 0.9348, 0.7188, 0.9348, 0.6562, 0.9348, 0.7188, 0.9348, 0.7812, 0.9348, 0.7812, 0.9348, 0.7188, 0.9348, 0.7812, 0.9348, 0.8438, 0.9348, 0.8438, 0.9348, 0.7812, 0.9348, 0.1562, 0.9348, 0.2188, 0.9348, 0.2188, 0.9348, 0.1562, 0.9348, 0.4062, 0.9348, 0.4688, 0.9348, 0.4688, 0.9348, 0.4062, 0.9348, 0.2188, 0.9348, 0.2812, 0.9348, 0.2812, 0.9348, 0.2188, 0.9348, 0.2812, 0.9348, 0.3438, 0.9348, 0.3438, 0.9348, 0.2812, 0.9348, 0.1562, 0.9348, 0.2188, 0.9348, 0.2188, 0.9348, 0.1875, 0.9348, 0.1562, 0.9348, 0.3808, 0.9348, 0.384, 0.9348, 0.3853, 0.9348, 0.3831, 0.9348, 0.4688, 0.9348, 0.5, 0.9348, 0.5312, 0.9348, 0.5312, 0.9348, 0.4688, 0.9348, 0.2812, 0.9348, 0.3125, 0.9348, 0.3438, 0.9348, 0.3438, 0.9348, 0.2812, 0.9348, -0.1364, 0.9348, -0.02134, 0.9348, 0.09375, 0.9348, 0.09368, 0.9348, -0.3113, 0.9348, 0.9062, 0.9348, 1.021, 0.9348, 1.136, 0.9348, 1.311, 0.9348, 0.9063, 0.9348, 0.5312, 0.9348, 0.5625, 0.9348, 0.5938, 0.9348, 0.5938, 0.9348, 0.5312, 0.9348, 0.7813, 0.9348, 0.8125, 0.9348, 0.8438, 0.9348, 0.8438, 0.9348, 0.7813, 0.9348, 0.5938, 0.9348, 0.625, 0.9348, 0.6562, 0.9348, 0.6562, 0.9348, 0.5938, 0.9348, 0.09375, 0.9348, 0.125, 0.9348, 0.1562, 0.9348, 0.1562, 0.9348, 0.09368, 0.9348, 0.3438, 0.9348, 0.375, 0.9348, 0.4062, 0.9348, 0.4062, 0.9348, 0.3438, 0.9348, 0.1562, 0.9348, 0.1875, 0.9348, 0.2188, 0.9348, 0.2188, 0.9348, 0.1562, 0.9348, 0.8438, 0.9348, 0.875, 0.9348, 0.9062, 0.9348, 0.9063, 0.9348, 0.8438, 0.9348, 0.6562, 0.9348, 0.6875, 0.9348, 0.7188, 0.9348, 0.7188, 0.9348, 0.6562, 0.9348, 0.4062, 0.9348, 0.4375, 0.9348, 0.4688, 0.9348, 0.4688, 0.9348, 0.4062, 0.9348, 0.2188, 0.9348, 0.25, 0.9348, 0.2812, 0.9348, 0.2812, 0.9348, 0.2188, 0.9348, 1.136, 0.9348, 0.5, 0.9348, -0.1364, 0.9348, -0.3113, 0.9348, 1.311, 0.9348, 0.7188, 0.9348, 0.75, 0.9348, 0.7813, 0.9348, 0.7813, 0.9348, 0.7188, 0.9348, 0.125, 0.9348, 0.1562, 0.9348, 0.1562, 0.9348, 0.125, 0.9348, 0.5625, 0.9348, 0.5938, 0.9348, 0.5938, 0.9348, 0.5625, 0.9348, 0.02058, 0.9348, 0.09375, 0.9348, 0.09375, 0.9348, -0.02134, 0.9348, 0.5, 0.9348, 0.5312, 0.9348, 0.5312, 0.9348, 0.5, 0.9348, 0.5, 0.9348, -0.05259, 0.9348, -0.1364, 0.9348, 0.5, 0.9348, 0.4375, 0.9348, 0.4688, 0.9348, 0.4688, 0.9348, 0.4375, 0.9348, 0.875, 0.9348, 0.9062, 0.9348, 0.9062, 0.9348, 0.875, 0.9348, 0.375, 0.9348, 0.4062, 0.9348, 0.4062, 0.9348, 0.375, 0.9348, 0.8125, 0.9348, 0.8438, 0.9348, 0.8438, 0.9348, 0.8125, 0.9348, 0.9794, 0.9348, 1.053, 0.9348, 1.136, 0.9348, 1.021, 0.9348, 0.3125, 0.9348, 0.3438, 0.9348, 0.3438, 0.9348, 0.3125, 0.9348, 0.75, 0.9348, 0.7813, 0.9348, 0.7813, 0.9348, 0.75, 0.9348, 0.25, 0.9348, 0.2812, 0.9348, 0.2812, 0.9348, 0.25, 0.9348, 0.6875, 0.9348, 0.7188, 0.9348, 0.7188, 0.9348, 0.6875, 0.9348, 0.1875, 0.9348, 0.2188, 0.9348, 0.2188, 0.9348, 0.1875, 0.9348, 0.625, 0.9348, 0.6562, 0.9348, 0.6562, 0.9348, 0.625, 0.9348, 0.5938, 0.9348, 0.625, 0.9348, 0.625, 0.9348, 0.5938, 0.9348, 0.5938, 0.9348, 0.625, 0.9348, 0.625, 0.9348, 0.5938, 0.9348, 0.625, 0.9348, 0.6562, 0.9348, 0.6562, 0.9348, 0.625, 0.9348, 0.1562, 0.9348, 0.1875, 0.9348, 0.1875, 0.9348, 0.1562, 0.9348, 0.1562, 0.9348, 0.1875, 0.9348, 0.1875, 0.9348, 0.1562, 0.9348, 0.1875, 0.9348, 0.2188, 0.9348, 0.2188, 0.9348, 0.1875, 0.9348, 0.6562, 0.9348, 0.6875, 0.9348, 0.6875, 0.9348, 0.6562, 0.9348, 0.6562, 0.9348, 0.6875, 0.9348, 0.6875, 0.9348, 0.6562, 0.9348, 0.6875, 0.9348, 0.7188, 0.9348, 0.7188, 0.9348, 0.6875, 0.9348, 0.2188, 0.9348, 0.25, 0.9348, 0.25, 0.9348, 0.2188, 0.9348, 0.2188, 0.9348, 0.25, 0.9348, 0.25, 0.9348, 0.2188, 0.9348, 0.25, 0.9348, 0.2812, 0.9348, 0.2812, 0.9348, 0.25, 0.9348, 0.7188, 0.9348, 0.75, 0.9348, 0.75, 0.9348, 0.7188, 0.9348, 0.7188, 0.9348, 0.75, 0.9348, 0.75, 0.9348, 0.7188, 0.9348, 0.75, 0.9348, 0.7812, 0.9348, 0.7813, 0.9348, 0.75, 0.9348, 0.2812, 0.9348, 0.3125, 0.9348, 0.3125, 0.9348, 0.2812, 0.9348, 0.2812, 0.9348, 0.3125, 0.9348, 0.3125, 0.9348, 0.2812, 0.9348, 0.3125, 0.9348, 0.3438, 0.9348, 0.3438, 0.9348, 0.3125, 0.9348, 0.9062, 0.9348, 0.9794, 0.9348, 1.021, 0.9348, 0.9062, 0.9348, 0.9062, 0.9348, 0.9375, 0.9348, 0.9794, 0.9348, 0.9062, 0.9348, 0.9375, 0.9348, 0.9688, 0.9348, 1.053, 0.9348, 0.9794, 0.9348, 0.7813, 0.9348, 0.8125, 0.9348, 0.8125, 0.9348, 0.7813, 0.9348, 0.7812, 0.9348, 0.8125, 0.9348, 0.8125, 0.9348, 0.7813, 0.9348, 0.8125, 0.9348, 0.8438, 0.9348, 0.8438, 0.9348, 0.8125, 0.9348, 0.3438, 0.9348, 0.375, 0.9348, 0.375, 0.9348, 0.3438, 0.9348, 0.3438, 0.9348, 0.375, 0.9348, 0.375, 0.9348, 0.3438, 0.9348, 0.375, 0.9348, 0.4062, 0.9348, 0.4062, 0.9348, 0.375, 0.9348, 0.8438, 0.9348, 0.875, 0.9348, 0.875, 0.9348, 0.8438, 0.9348, 0.8438, 0.9348, 0.875, 0.9348, 0.875, 0.9348, 0.8438, 0.9348, 0.875, 0.9348, 0.9062, 0.9348, 0.9062, 0.9348, 0.875, 0.9348, 0.4062, 0.9348, 0.4375, 0.9348, 0.4375, 0.9348, 0.4062, 0.9348, 0.4062, 0.9348, 0.4375, 0.9348, 0.4375, 0.9348, 0.4062, 0.9348, 0.4375, 0.9348, 0.4688, 0.9348, 0.4688, 0.9348, 0.4375, 0.9348, 1.053, 0.9348, 0.5, 0.9348, 0.5, 0.9348, 1.136, 0.9348, 0.9688, 0.9348, 0.5, 0.9348, 0.5, 0.9348, 1.053, 0.9348, 0.5, 0.9348, 0.03125, 0.9348, -0.05259, 0.9348, 0.5, 0.9348, 0.4688, 0.9348, 0.5, 0.9348, 0.5, 0.9348, 0.4688, 0.9348, 0.4688, 0.9348, 0.5, 0.9348, 0.5, 0.9348, 0.4688, 0.9348, 0.5, 0.9348, 0.5312, 0.9348, 0.5312, 0.9348, 0.5, 0.9348, -0.05259, 0.9348, 0.02058, 0.9348, -0.02134, 0.9348, -0.1364, 0.9348, 0.03125, 0.9348, 0.0625, 0.9348, 0.02058, 0.9348, -0.05259, 0.9348, 0.0625, 0.9348, 0.09375, 0.9348, 0.09375, 0.9348, 0.02058, 0.9348, 0.5312, 0.9348, 0.5625, 0.9348, 0.5625, 0.9348, 0.5312, 0.9348, 0.5312, 0.9348, 0.5625, 0.9348, 0.5625, 0.9348, 0.5312, 0.9348, 0.5625, 0.9348, 0.5938, 0.9348, 0.5938, 0.9348, 0.5625, 0.9348, 0.09375, 0.9348, 0.125, 0.9348, 0.125, 0.9348, 0.09375, 0.9348, 0.09375, 0.9348, 0.125, 0.9348, 0.125, 0.9348, 0.09375, 0.9348, 0.125, 0.9348, 0.1562, 0.9348, 0.1562, 0.9348, 0.125, 0.9348, 0.5312, 0.9348, 0.5938, 0.9348, 0.5938, 0.9348, 0.5312, 0.9348, 0.5312, 0.9348, 0.5312, 0.9348, 0.4688, 0.9348, 0.4688, 0.9348, 0.5312, 0.9348, 0.5312, 0.9348, 0.0, 0.0, 0.5938, 0.9348, 0.6562, 0.9348, 0.6562, 0.9348, 0.5938, 0.9348, 0.0, 0.0, 0.5748, 0.9348, 0.5464, 0.9348, 0.5938, 0.9348, 0.6562, 0.9348, 0.3853, 0.9348, 0.3831, 0.9348, 0.1562, 0.9348, 0.2188, 0.9348, 0.4013, 0.9348, 0.3853, 0.9348, 0.2188, 0.9348, 0.2812, 0.9348, 0.4252, 0.9348, 0.4013, 0.9348, 0.2812, 0.9348, 0.3438, 0.9348, 0.6169, 0.9348, 0.6147, 0.9348, 0.7813, 0.9348, 0.8438, 0.9348, 0.5949, 0.9348, 0.6169, 0.9348, 0.8438, 0.9348, 0.9063, 0.9348, 0.4618, 0.9348, 0.5382, 0.9348, 1.311, 0.9348, -0.3113, 0.9348, 0.4051, 0.9348, 0.4618, 0.9348, -0.3113, 0.9348, 0.09368, 0.9348, 0.3831, 0.9348, 0.4051, 0.9348, 0.09368, 0.9348, 0.1562, 0.9348, 0.5157, 0.9348, 0.4843, 0.9348, 0.4688, 0.9348, 0.5312, 0.9348, 0.4843, 0.9348, 0.4536, 0.9348, 0.4062, 0.9348, 0.4688, 0.9348, 0.5464, 0.9348, 0.5157, 0.9348, 0.5312, 0.9348, 0.5938, 0.9348, 0.6147, 0.9348, 0.5987, 0.9348, 0.7188, 0.9348, 0.7813, 0.9348, 0.5987, 0.9348, 0.5748, 0.9348, 0.6562, 0.9348, 0.7188, 0.9348, 0.5382, 0.9348, 0.5949, 0.9348, 0.9063, 0.9348, 1.311, 0.9348, 0.4536, 0.9348, 0.4252, 0.9348, 0.3438, 0.9348, 0.4062, 0.9348, 0.5382, 0.9348, 0.4618, 0.9348, 0.4618, 0.9348, 0.5382, 0.9348, 0.4842, 0.9348, 0.5158, 0.9348, 0.5157, 0.9348, 0.4843, 0.9348, 0.384, 0.9348, 0.4006, 0.9348, 0.4013, 0.9348, 0.3853, 0.9348, 0.4533, 0.9348, 0.4842, 0.9348, 0.4843, 0.9348, 0.4536, 0.9348, 0.4006, 0.9348, 0.4248, 0.9348, 0.4252, 0.9348, 0.4013, 0.9348, 0.5158, 0.9348, 0.5467, 0.9348, 0.5464, 0.9348, 0.5157, 0.9348, 0.616, 0.9348, 0.6192, 0.9348, 0.6169, 0.9348, 0.6147, 0.9348, 0.5994, 0.9348, 0.616, 0.9348, 0.6147, 0.9348, 0.5987, 0.9348, 0.6192, 0.9348, 0.5982, 0.9348, 0.5949, 0.9348, 0.6169, 0.9348, 0.5752, 0.9348, 0.5994, 0.9348, 0.5987, 0.9348, 0.5748, 0.9348, 0.5402, 0.9348, 0.4598, 0.9348, 0.4618, 0.9348, 0.5382, 0.9348, 0.5982, 0.9348, 0.5402, 0.9348, 0.5382, 0.9348, 0.5949, 0.9348, 0.4598, 0.9348, 0.4018, 0.9348, 0.4051, 0.9348, 0.4618, 0.9348, 0.5467, 0.9348, 0.5752, 0.9348, 0.5748, 0.9348, 0.5464, 0.9348, 0.4248, 0.9348, 0.4533, 0.9348, 0.4536, 0.9348, 0.4252, 0.9348, 0.4018, 0.9348, 0.3808, 0.9348, 0.3831, 0.9348, 0.4051, 0.9348, 0.4051, 0.9348, 0.3831, 0.9348, 0.3831, 0.9348, 0.4051, 0.9348, 0.4252, 0.9348, 0.4536, 0.9348, 0.4536, 0.9348, 0.4252, 0.9348, 0.5464, 0.9348, 0.5748, 0.9348, 0.5748, 0.9348, 0.5464, 0.9348, 0.4618, 0.9348, 0.4051, 0.9348, 0.4051, 0.9348, 0.4618, 0.9348, 0.5949, 0.9348, 0.5382, 0.9348, 0.5382, 0.9348, 0.5949, 0.9348, 0.5382, 0.9348, 0.4618, 0.9348, 0.4618, 0.9348, 0.5382, 0.9348, 0.5748, 0.9348, 0.5987, 0.9348, 0.5987, 0.9348, 0.5748, 0.9348, 0.6169, 0.9348, 0.5949, 0.9348, 0.5949, 0.9348, 0.6169, 0.9348, 0.5987, 0.9348, 0.6147, 0.9348, 0.6147, 0.9348, 0.5987, 0.9348, 0.6147, 0.9348, 0.6169, 0.9348, 0.6169, 0.9348, 0.6147, 0.9348, 0.5157, 0.9348, 0.5464, 0.9348, 0.5464, 0.9348, 0.5157, 0.9348, 0.4013, 0.9348, 0.4252, 0.9348, 0.4252, 0.9348, 0.4013, 0.9348, 0.4536, 0.9348, 0.4843, 0.9348, 0.4843, 0.9348, 0.4536, 0.9348, 0.3853, 0.9348, 0.4013, 0.9348, 0.4013, 0.9348, 0.3853, 0.9348, 0.4843, 0.9348, 0.5157, 0.9348, 0.5157, 0.9348, 0.4843, 0.9348, 0.3831, 0.9348, 0.3853, 0.9348, 0.3853, 0.9348, 0.3831, 0.9348, 0.4051, 0.9348, 0.3831, 0.9348, 0.3808, 0.9348, 0.4018, 0.9348, 0.4252, 0.9348, 0.4536, 0.9348, 0.4533, 0.9348, 0.4248, 0.9348, 0.5464, 0.9348, 0.5748, 0.9348, 0.5752, 0.9348, 0.5467, 0.9348, 0.4618, 0.9348, 0.4051, 0.9348, 0.4018, 0.9348, 0.4598, 0.9348, 0.5949, 0.9348, 0.5382, 0.9348, 0.5402, 0.9348, 0.5982, 0.9348, 0.5382, 0.9348, 0.4618, 0.9348, 0.4598, 0.9348, 0.5402, 0.9348, 0.5748, 0.9348, 0.5987, 0.9348, 0.5994, 0.9348, 0.5752, 0.9348, 0.6169, 0.9348, 0.5949, 0.9348, 0.5982, 0.9348, 0.6192, 0.9348, 0.5987, 0.9348, 0.6147, 0.9348, 0.616, 0.9348, 0.5994, 0.9348, 0.6147, 0.9348, 0.6169, 0.9348, 0.6192, 0.9348, 0.616, 0.9348, 0.5157, 0.9348, 0.5464, 0.9348, 0.5467, 0.9348, 0.5158, 0.9348, 0.4013, 0.9348, 0.4252, 0.9348, 0.4248, 0.9348, 0.4006, 0.9348, 0.4536, 0.9348, 0.4843, 0.9348, 0.4842, 0.9348, 0.4533, 0.9348, 0.3853, 0.9348, 0.4013, 0.9348, 0.4006, 0.9348, 0.384, 0.9348, 0.4843, 0.9348, 0.5157, 0.9348, 0.5158, 0.9348, 0.4842, 0.9348, 0.3831, 0.9348, 0.3853, 0.9348, 0.384, 0.9348, 0.3808, 0.9348, 0.5949, 0.9348, 0.5382, 0.9348, 0.4618, 0.9348, 0.4051, 0.9348, 0.3831, 0.9348, 0.3853, 0.9348, 0.4013, 0.9348, 0.4252, 0.9348, 0.4536, 0.9348, 0.4843, 0.9348, 0.5157, 0.9348, 0.5464, 0.9348, 0.5748, 0.9348, 0.5987, 0.9348, 0.6147, 0.9348, 0.6169, 0.9348, 0.5949, 0.9348, 0.5382, 0.9348, 0.5382, 0.9348, 0.5949, 0.9348, 0.4618, 0.9348, 0.4051, 0.9348, 0.4051, 0.9348, 0.4618, 0.9348, 0.5464, 0.9348, 0.5748, 0.9348, 0.5748, 0.9348, 0.5464, 0.9348, 0.4252, 0.9348, 0.4536, 0.9348, 0.4536, 0.9348, 0.4252, 0.9348, 0.4051, 0.9348, 0.3831, 0.9348, 0.3831, 0.9348, 0.4051, 0.9348, 0.3831, 0.9348, 0.3853, 0.9348, 0.3853, 0.9348, 0.3831, 0.9348, 0.4843, 0.9348, 0.5157, 0.9348, 0.5157, 0.9348, 0.4843, 0.9348, 0.3853, 0.9348, 0.4013, 0.9348, 0.4013, 0.9348, 0.3853, 0.9348, 0.4536, 0.9348, 0.4843, 0.9348, 0.4843, 0.9348, 0.4536, 0.9348, 0.4013, 0.9348, 0.4252, 0.9348, 0.4252, 0.9348, 0.4013, 0.9348, 0.5157, 0.9348, 0.5464, 0.9348, 0.5464, 0.9348, 0.5157, 0.9348, 0.6147, 0.9348, 0.6169, 0.9348, 0.6169, 0.9348, 0.6147, 0.9348, 0.5987, 0.9348, 0.6147, 0.9348, 0.6147, 0.9348, 0.5987, 0.9348, 0.6169, 0.9348, 0.5949, 0.9348, 0.5949, 0.9348, 0.6169, 0.9348, 0.5748, 0.9348, 0.5987, 0.9348, 0.5987, 0.9348, 0.5748, 0.9348, 0.5748, 0.9348, 0.5987, 0.9348, 0.5987, 0.9348, 0.5748, 0.9348, 0.5748, 0.9348, 0.5987, 0.9348, 0.5987, 0.9348, 0.5748, 0.9348, 0.5748, 0.9348, 0.5987, 0.9348, 0.5987, 0.9348, 0.5748, 0.9348, 0.5748, 0.9348, 0.5987, 0.9348, 0.5987, 0.9348, 0.5748, 0.9348, 0.5748, 0.9348, 0.5987, 0.9348, 0.5987, 0.9348, 0.5748, 0.9348, 0.6169, 0.9348, 0.5949, 0.9348, 0.5949, 0.9348, 0.6169, 0.9348, 0.6169, 0.9348, 0.6147, 0.9348, 0.6147, 0.9348, 0.6169, 0.9348, 0.4252, 0.9348, 0.4536, 0.9348, 0.4536, 0.9348, 0.4252, 0.9348, 0.4536, 0.9348, 0.4536, 0.9348, 0.4536, 0.9348, 0.4536, 0.9348, 0.6169, 0.9348, 0.5949, 0.9348, 0.5949, 0.9348, 0.6169, 0.9348, 0.5987, 0.9348, 0.6147, 0.9348, 0.6147, 0.9348, 0.5987, 0.9348, 0.5987, 0.9348, 0.6147, 0.9348, 0.6147, 0.9348, 0.5987, 0.9348, 0.5987, 0.9348, 0.6147, 0.9348, 0.6147, 0.9348, 0.5987, 0.9348, 0.5987, 0.9348, 0.6147, 0.9348, 0.6147, 0.9348, 0.5987, 0.9348, 0.5987, 0.9348, 0.6147, 0.9348, 0.6147, 0.9348, 0.5987, 0.9348, 0.6147, 0.9348, 0.6169, 0.9348, 0.6169, 0.9348, 0.6147, 0.9348, 0.4013, 0.9348, 0.4252, 0.9348, 0.4252, 0.9348, 0.4013, 0.9348, 0.6147, 0.9348, 0.6147, 0.9348, 0.6147, 0.9348, 0.6147, 0.9348, 0.5949, 0.9348, 0.5949, 0.9348, 0.5949, 0.9348, 0.5949, 0.9348, 0.6147, 0.9348, 0.6169, 0.9348, 0.6169, 0.9348, 0.6147, 0.9348, 0.5157, 0.9348, 0.5464, 0.9348, 0.5464, 0.9348, 0.5157, 0.9348, 0.5157, 0.9348, 0.5464, 0.9348, 0.5464, 0.9348, 0.5157, 0.9348, 0.5157, 0.9348, 0.5464, 0.9348, 0.5464, 0.9348, 0.5157, 0.9348, 0.5157, 0.9348, 0.5464, 0.9348, 0.5464, 0.9348, 0.5157, 0.9348, 0.5157, 0.9348, 0.5464, 0.9348, 0.5464, 0.9348, 0.5157, 0.9348, 0.4013, 0.9348, 0.4252, 0.9348, 0.4252, 0.9348, 0.4013, 0.9348, 0.5949, 0.9348, 0.6169, 0.9348, 0.6169, 0.9348, 0.5949, 0.9348, 0.6147, 0.9348, 0.6147, 0.9348, 0.6147, 0.9348, 0.6147, 0.9348, 0.6147, 0.9348, 0.6169, 0.9348, 0.6169, 0.9348, 0.6147, 0.9348, 0.4013, 0.9348, 0.4252, 0.9348, 0.4252, 0.9348, 0.4013, 0.9348, 0.4536, 0.9348, 0.4843, 0.9348, 0.4843, 0.9348, 0.4536, 0.9348, 0.4536, 0.9348, 0.4843, 0.9348, 0.4843, 0.9348, 0.4536, 0.9348, 0.4536, 0.9348, 0.4843, 0.9348, 0.4843, 0.9348, 0.4536, 0.9348, 0.4536, 0.9348, 0.4843, 0.9348, 0.4843, 0.9348, 0.4536, 0.9348, 0.4536, 0.9348, 0.4843, 0.9348, 0.4843, 0.9348, 0.4536, 0.9348, 0.3853, 0.9348, 0.4013, 0.9348, 0.4013, 0.9348, 0.3853, 0.9348, 0.3853, 0.9348, 0.4013, 0.9348, 0.4013, 0.9348, 0.3853, 0.9348, 0.3853, 0.9348, 0.4013, 0.9348, 0.4013, 0.9348, 0.3853, 0.9348, 0.3853, 0.9348, 0.4013, 0.9348, 0.4013, 0.9348, 0.3853, 0.9348, 0.3853, 0.9348, 0.4013, 0.9348, 0.4013, 0.9348, 0.3853, 0.9348, 0.4843, 0.9348, 0.5157, 0.9348, 0.5157, 0.9348, 0.4843, 0.9348, 0.4843, 0.9348, 0.5157, 0.9348, 0.5157, 0.9348, 0.4843, 0.9348, 0.4843, 0.9348, 0.5157, 0.9348, 0.5157, 0.9348, 0.4843, 0.9348, 0.4843, 0.9348, 0.5157, 0.9348, 0.5157, 0.9348, 0.4843, 0.9348, 0.4843, 0.9348, 0.5157, 0.9348, 0.5157, 0.9348, 0.4843, 0.9348, 0.3831, 0.9348, 0.3853, 0.9348, 0.3853, 0.9348, 0.3831, 0.9348, 0.3831, 0.9348, 0.3853, 0.9348, 0.3853, 0.9348, 0.3831, 0.9348, 0.3831, 0.9348, 0.3853, 0.9348, 0.3853, 0.9348, 0.3831, 0.9348, 0.3831, 0.9348, 0.3853, 0.9348, 0.3853, 0.9348, 0.3831, 0.9348, 0.3831, 0.9348, 0.3853, 0.9348, 0.3853, 0.9348, 0.3831, 0.9348, 0.4051, 0.9348, 0.3831, 0.9348, 0.3831, 0.9348, 0.4051, 0.9348, 0.4051, 0.9348, 0.3831, 0.9348, 0.3831, 0.9348, 0.4051, 0.9348, 0.4051, 0.9348, 0.3831, 0.9348, 0.3831, 0.9348, 0.4051, 0.9348, 0.4051, 0.9348, 0.3831, 0.9348, 0.3831, 0.9348, 0.4051, 0.9348, 0.4051, 0.9348, 0.3831, 0.9348, 0.3831, 0.9348, 0.4051, 0.9348, 0.4252, 0.9348, 0.4536, 0.9348, 0.4536, 0.9348, 0.4252, 0.9348, 0.5949, 0.9348, 0.5949, 0.9348, 0.5949, 0.9348, 0.5949, 0.9348, 0.6147, 0.9348, 0.6147, 0.9348, 0.6147, 0.9348, 0.6147, 0.9348, 0.4536, 0.9348, 0.4252, 0.9348, 0.4252, 0.9348, 0.4536, 0.9348, 0.4252, 0.9348, 0.4536, 0.9348, 0.4536, 0.9348, 0.4252, 0.9348, 0.5464, 0.9348, 0.5748, 0.9348, 0.5748, 0.9348, 0.5464, 0.9348, 0.5464, 0.9348, 0.5748, 0.9348, 0.5748, 0.9348, 0.5464, 0.9348, 0.5464, 0.9348, 0.5748, 0.9348, 0.5748, 0.9348, 0.5464, 0.9348, 0.5464, 0.9348, 0.5748, 0.9348, 0.5748, 0.9348, 0.5464, 0.9348, 0.5464, 0.9348, 0.5748, 0.9348, 0.5748, 0.9348, 0.5464, 0.9348, 0.4618, 0.9348, 0.4051, 0.9348, 0.4051, 0.9348, 0.4618, 0.9348, 0.4618, 0.9348, 0.4051, 0.9348, 0.4051, 0.9348, 0.4618, 0.9348, 0.4618, 0.9348, 0.4051, 0.9348, 0.4051, 0.9348, 0.4618, 0.9348, 0.4618, 0.9348, 0.4051, 0.9348, 0.4051, 0.9348, 0.4618, 0.9348, 0.4618, 0.9348, 0.4051, 0.9348, 0.4051, 0.9348, 0.4618, 0.9348, 0.5949, 0.9348, 0.5382, 0.9348, 0.5382, 0.9348, 0.5949, 0.9348, 0.5949, 0.9348, 0.5382, 0.9348, 0.5382, 0.9348, 0.5949, 0.9348, 0.5949, 0.9348, 0.5382, 0.9348, 0.5382, 0.9348, 0.5949, 0.9348, 0.5949, 0.9348, 0.5382, 0.9348, 0.5382, 0.9348, 0.5949, 0.9348, 0.5949, 0.9348, 0.5382, 0.9348, 0.5382, 0.9348, 0.5949, 0.9348, 0.5382, 0.9348, 0.4618, 0.9348, 0.4618, 0.9348, 0.5382, 0.9348, 0.5382, 0.9348, 0.4618, 0.9348, 0.4618, 0.9348, 0.5382, 0.9348, 0.5382, 0.9348, 0.4618, 0.9348, 0.4618, 0.9348, 0.5382, 0.9348, 0.5382, 0.9348, 0.4618, 0.9348, 0.4618, 0.9348, 0.5382, 0.9348, 0.5382, 0.9348, 0.4618, 0.9348, 0.4618, 0.9348, 0.5382, 0.9348, 0.6147, 0.9348, 0.6147, 0.9348, 0.6147, 0.9348, 0.6147, 0.9348, 0.6147, 0.9348, 0.6169, 0.9348, 0.6169, 0.9348, 0.6147, 0.9348, 0.5949, 0.9348, 0.5949, 0.9348, 0.5949, 0.9348, 0.5949, 0.9348, 0.6147, 0.9348, 0.6147, 0.9348, 0.6147, 0.9348, 0.6147, 0.9348, 0.6169, 0.9348, 0.5949, 0.9348, 0.5949, 0.9348, 0.6169, 0.9348, 0.5949, 0.9348, 0.5949, 0.9348, 0.5949, 0.9348, 0.5949, 0.9348, 0.4013, 0.9348, 0.4013, 0.9348, 0.4013, 0.9348, 0.4013, 0.9348, 0.4536, 0.9348, 0.4536, 0.9348, 0.4536, 0.9348, 0.4536, 0.9348, 0.4013, 0.9348, 0.4013, 0.9348, 0.4013, 0.9348, 0.4013, 0.9348, 0.4536, 0.9348, 0.4536, 0.9348, 0.4536, 0.9348, 0.4536, 0.9348, 0.6169, 0.9348, 0.5949, 0.9348, 0.5949, 0.9348, 0.6169, 0.9348, 0.4013, 0.9348, 0.4013, 0.9348, 0.4013, 0.9348, 0.4013, 0.9348, 0.4252, 0.9348, 0.4013, 0.9348, 0.4013, 0.9348, 0.4252, 0.9348, 0.5949, 0.9348, 0.5949, 0.9348, 0.5949, 0.9348, 0.5949, 0.9348, 0.4252, 0.9348, 0.4013, 0.9348, 0.4013, 0.9348, 0.4252, 0.9348, 0.4013, 0.9348, 0.4013, 0.9348, 0.4013, 0.9348, 0.4013, 0.9348, 0.4536, 0.9348, 0.4536, 0.9348, 0.4536, 0.9348, 0.4536, 0.9348, 0.4013, 0.9348, 0.4013, 0.9348, 0.4013, 0.9348, 0.4013, 0.9348, 0.4536, 0.9348, 0.4536, 0.9348, 0.4536, 0.9348, 0.4536, 0.9348, 0.4013, 0.9348, 0.4013, 0.9348, 0.4013, 0.9348, 0.4013, 0.9348, 0.4536, 0.9348, 0.4252, 0.9348, 0.4252, 0.9348, 0.4536, 0.9348, 0.4013, 0.9348, 0.4252, 0.9348, 0.4252, 0.9348, 0.4013, 0.9348, 0.4536, 0.9348, 0.4536, 0.9348, 0.4536, 0.9348, 0.4536, 0.9348, 0.4252, 0.9348, 0.4536, 0.9348, 0.4536, 0.9348, 0.4252, 0.9348, 0.5949, 0.9348, 0.6169, 0.9348, 0.6169, 0.9348, 0.5949, 0.9348, 0.5949, 0.9348, 0.5949, 0.9348, 0.5949, 0.9348, 0.5949, 0.9348, 0.6147, 0.9348, 0.6147, 0.9348, 0.6147, 0.9348, 0.6147, 0.9348, 0.6169, 0.9348, 0.6147, 0.9348, 0.6147, 0.9348, 0.6169, 0.9348, 0.75, 0.75, 0.75, 0.875, 0.6875, 0.875, 0.6875, 0.75, 0.75, 0.125, 0.75, 0.25, 0.6875, 0.25, 0.6875, 0.125, 0.75, 0.375, 0.75, 0.5, 0.6875, 0.5, 0.6875, 0.375, 0.75, 0.625, 0.75, 0.75, 0.6875, 0.75, 0.6875, 0.625, 0.75, 0.875, 0.7187, 1.0, 0.6875, 0.875, 0.7188, 0.0, 0.75, 0.125, 0.6875, 0.125, 0.75, 0.25, 0.75, 0.375, 0.6875, 0.375, 0.6875, 0.25, 0.75, 0.5, 0.75, 0.625, 0.6875, 0.625, 0.6875, 0.5, 0.6875, 0.375, 0.6875, 0.5, 0.625, 0.5, 0.625, 0.375, 0.6875, 0.625, 0.6875, 0.75, 0.625, 0.75, 0.625, 0.625, 0.6875, 0.875, 0.6562, 1.0, 0.625, 0.875, 0.6563, 0.0, 0.6875, 0.125, 0.625, 0.125, 0.6875, 0.25, 0.6875, 0.375, 0.625, 0.375, 0.625, 0.25, 0.6875, 0.5, 0.6875, 0.625, 0.625, 0.625, 0.625, 0.5, 0.6875, 0.75, 0.6875, 0.875, 0.625, 0.875, 0.625, 0.75, 0.6875, 0.125, 0.6875, 0.25, 0.625, 0.25, 0.625, 0.125, 0.5938, 0.0, 0.625, 0.125, 0.5625, 0.125, 0.625, 0.25, 0.625, 0.375, 0.5625, 0.375, 0.5625, 0.25, 0.625, 0.5, 0.625, 0.625, 0.5625, 0.625, 0.5625, 0.5, 0.625, 0.75, 0.625, 0.875, 0.5625, 0.875, 0.5625, 0.75, 0.625, 0.125, 0.625, 0.25, 0.5625, 0.25, 0.5625, 0.125, 0.625, 0.375, 0.625, 0.5, 0.5625, 0.5, 0.5625, 0.375, 0.625, 0.625, 0.625, 0.75, 0.5625, 0.75, 0.5625, 0.625, 0.625, 0.875, 0.5938, 1.0, 0.5625, 0.875, 0.5625, 0.5, 0.5625, 0.625, 0.5, 0.625, 0.5, 0.5, 0.5625, 0.75, 0.5625, 0.875, 0.5, 0.875, 0.5, 0.75, 0.5625, 0.125, 0.5625, 0.25, 0.5, 0.25, 0.5, 0.125, 0.5625, 0.375, 0.5625, 0.5, 0.5, 0.5, 0.5, 0.375, 0.5625, 0.625, 0.5625, 0.75, 0.5, 0.75, 0.5, 0.625, 0.5625, 0.875, 0.5313, 1.0, 0.5, 0.875, 0.5313, 0.0, 0.5625, 0.125, 0.5, 0.125, 0.5625, 0.25, 0.5625, 0.375, 0.5, 0.375, 0.5, 0.25, 0.5, 0.125, 0.5, 0.25, 0.4375, 0.25, 0.4375, 0.125, 0.5, 0.375, 0.5, 0.5, 0.4375, 0.5, 0.4375, 0.375, 0.5, 0.625, 0.5, 0.75, 0.4375, 0.75, 0.4375, 0.625, 0.5, 0.875, 0.4688, 1.0, 0.4375, 0.875, 0.4688, 0.0, 0.5, 0.125, 0.4375, 0.125, 0.5, 0.25, 0.5, 0.375, 0.4375, 0.375, 0.4375, 0.25, 0.5, 0.5, 0.5, 0.625, 0.4375, 0.625, 0.4375, 0.5, 0.5, 0.75, 0.5, 0.875, 0.4375, 0.875, 0.4375, 0.75, 0.4375, 0.625, 0.4375, 0.75, 0.375, 0.75, 0.375, 0.625, 0.4375, 0.875, 0.4062, 1.0, 0.375, 0.875, 0.4063, 0.0, 0.4375, 0.125, 0.375, 0.125, 0.4375, 0.25, 0.4375, 0.375, 0.375, 0.375, 0.375, 0.25, 0.4375, 0.5, 0.4375, 0.625, 0.375, 0.625, 0.375, 0.5, 0.4375, 0.75, 0.4375, 0.875, 0.375, 0.875, 0.375, 0.75, 0.4375, 0.125, 0.4375, 0.25, 0.375, 0.25, 0.375, 0.125, 0.4375, 0.375, 0.4375, 0.5, 0.375, 0.5, 0.375, 0.375, 0.3438, 0.0, 0.375, 0.125, 0.3125, 0.125, 0.375, 0.25, 0.375, 0.375, 0.3125, 0.375, 0.3125, 0.25, 0.375, 0.5, 0.375, 0.625, 0.3125, 0.625, 0.3125, 0.5, 0.375, 0.75, 0.375, 0.875, 0.3125, 0.875, 0.3125, 0.75, 0.375, 0.125, 0.375, 0.25, 0.3125, 0.25, 0.3125, 0.125, 0.375, 0.375, 0.375, 0.5, 0.3125, 0.5, 0.3125, 0.375, 0.375, 0.625, 0.375, 0.75, 0.3125, 0.75, 0.3125, 0.625, 0.375, 0.875, 0.3438, 1.0, 0.3125, 0.875, 0.3125, 0.75, 0.3125, 0.875, 0.25, 0.875, 0.25, 0.75, 0.3125, 0.125, 0.3125, 0.25, 0.25, 0.25, 0.25, 0.125, 0.3125, 0.375, 0.3125, 0.5, 0.25, 0.5, 0.25, 0.375, 0.3125, 0.625, 0.3125, 0.75, 0.25, 0.75, 0.25, 0.625, 0.3125, 0.875, 0.2812, 1.0, 0.25, 0.875, 0.2812, 0.0, 0.3125, 0.125, 0.25, 0.125, 0.3125, 0.25, 0.3125, 0.375, 0.25, 0.375, 0.25, 0.25, 0.3125, 0.5, 0.3125, 0.625, 0.25, 0.625, 0.25, 0.5, 0.25, 0.125, 0.25, 0.25, 0.1875, 0.25, 0.1875, 0.125, 0.25, 0.375, 0.25, 0.5, 0.1875, 0.5, 0.1875, 0.375, 0.25, 0.625, 0.25, 0.75, 0.1875, 0.75, 0.1875, 0.625, 0.25, 0.875, 0.2187, 1.0, 0.1875, 0.875, 0.2187, 0.0, 0.25, 0.125, 0.1875, 0.125, 0.25, 0.25, 0.25, 0.375, 0.1875, 0.375, 0.1875, 0.25, 0.25, 0.5, 0.25, 0.625, 0.1875, 0.625, 0.1875, 0.5, 0.25, 0.75, 0.25, 0.875, 0.1875, 0.875, 0.1875, 0.75, 0.1875, 0.875, 0.1562, 1.0, 0.125, 0.875, 0.1562, 0.0, 0.1875, 0.125, 0.125, 0.125, 0.1875, 0.25, 0.1875, 0.375, 0.125, 0.375, 0.125, 0.25, 0.1875, 0.5, 0.1875, 0.625, 0.125, 0.625, 0.125, 0.5, 0.1875, 0.75, 0.1875, 0.875, 0.125, 0.875, 0.125, 0.75, 0.1875, 0.125, 0.1875, 0.25, 0.125, 0.25, 0.125, 0.125, 0.1875, 0.375, 0.1875, 0.5, 0.125, 0.5, 0.125, 0.375, 0.1875, 0.625, 0.1875, 0.75, 0.125, 0.75, 0.125, 0.625, 0.125, 0.25, 0.125, 0.375, 0.0625, 0.375, 0.0625, 0.25, 0.125, 0.5, 0.125, 0.625, 0.0625, 0.625, 0.0625, 0.5, 0.125, 0.75, 0.125, 0.875, 0.0625, 0.875, 0.0625, 0.75, 0.125, 0.125, 0.125, 0.25, 0.0625, 0.25, 0.0625, 0.125, 0.125, 0.375, 0.125, 0.5, 0.0625, 0.5, 0.0625, 0.375, 0.125, 0.625, 0.125, 0.75, 0.0625, 0.75, 0.0625, 0.625, 0.125, 0.875, 0.09375, 1.0, 0.0625, 0.875, 0.09375, 0.0, 0.125, 0.125, 0.0625, 0.125, 0.0625, 0.125, 0.0625, 0.25, 0.0, 0.25, 0.0, 0.125, 0.0625, 0.375, 0.0625, 0.5, 0.0, 0.5, 0.0, 0.375, 0.0625, 0.625, 0.0625, 0.75, 0.0, 0.75, 0.0, 0.625, 0.0625, 0.875, 0.03125, 1.0, 0.0, 0.875, 0.03125, 0.0, 0.0625, 0.125, 0.0, 0.125, 0.0625, 0.25, 0.0625, 0.375, 0.0, 0.375, 0.0, 0.25, 0.0625, 0.5, 0.0625, 0.625, 0.0, 0.625, 0.0, 0.5, 0.0625, 0.75, 0.0625, 0.875, 0.0, 0.875, 0.0, 0.75, 1.0, 0.375, 1.0, 0.5, 0.9375, 0.5, 0.9375, 0.375, 1.0, 0.625, 1.0, 0.75, 0.9375, 0.75, 0.9375, 0.625, 1.0, 0.875, 0.9687, 1.0, 0.9375, 0.875, 0.9687, 0.0, 1.0, 0.125, 0.9375, 0.125, 1.0, 0.25, 1.0, 0.375, 0.9375, 0.375, 0.9375, 0.25, 1.0, 0.5, 1.0, 0.625, 0.9375, 0.625, 0.9375, 0.5, 1.0, 0.75, 1.0, 0.875, 0.9375, 0.875, 0.9375, 0.75, 1.0, 0.125, 1.0, 0.25, 0.9375, 0.25, 0.9375, 0.125, 0.9062, 0.0, 0.9375, 0.125, 0.875, 0.125, 0.9375, 0.25, 0.9375, 0.375, 0.875, 0.375, 0.875, 0.25, 0.9375, 0.5, 0.9375, 0.625, 0.875, 0.625, 0.875, 0.5, 0.9375, 0.75, 0.9375, 0.875, 0.875, 0.875, 0.875, 0.75, 0.9375, 0.125, 0.9375, 0.25, 0.875, 0.25, 0.875, 0.125, 0.9375, 0.375, 0.9375, 0.5, 0.875, 0.5, 0.875, 0.375, 0.9375, 0.625, 0.9375, 0.75, 0.875, 0.75, 0.875, 0.625, 0.9375, 0.875, 0.9062, 1.0, 0.875, 0.875, 0.875, 0.5, 0.875, 0.625, 0.8125, 0.625, 0.8125, 0.5, 0.875, 0.75, 0.875, 0.875, 0.8125, 0.875, 0.8125, 0.75, 0.875, 0.125, 0.875, 0.25, 0.8125, 0.25, 0.8125, 0.125, 0.875, 0.375, 0.875, 0.5, 0.8125, 0.5, 0.8125, 0.375, 0.875, 0.625, 0.875, 0.75, 0.8125, 0.75, 0.8125, 0.625, 0.875, 0.875, 0.8437, 1.0, 0.8125, 0.875, 0.8437, 0.0, 0.875, 0.125, 0.8125, 0.125, 0.875, 0.25, 0.875, 0.375, 0.8125, 0.375, 0.8125, 0.25, 0.8125, 0.125, 0.8125, 0.25, 0.75, 0.25, 0.75, 0.125, 0.8125, 0.375, 0.8125, 0.5, 0.75, 0.5, 0.75, 0.375, 0.8125, 0.625, 0.8125, 0.75, 0.75, 0.75, 0.75, 0.625, 0.8125, 0.875, 0.7812, 1.0, 0.75, 0.875, 0.7812, 0.0, 0.8125, 0.125, 0.75, 0.125, 0.8125, 0.25, 0.8125, 0.375, 0.75, 0.375, 0.75, 0.25, 0.8125, 0.5, 0.8125, 0.625, 0.75, 0.625, 0.75, 0.5, 0.8125, 0.75, 0.8125, 0.875, 0.75, 0.875, 0.75, 0.75])
me_cylinder.materials.append(mat_m_white_chess)
me_cylinder.use_remesh_fix_poles = True
me_cylinder.use_remesh_preserve_attributes = False
me_cylinder.use_mirror_vertex_groups = False
me_cylinder.update()
me_staunton_queen = bpy.data.meshes.new('Staunton Queen')
me_staunton_queen.from_pydata([(-0.2429, -0.5, 0.0), (0.2429, -0.5, 0.0), (-0.2429, 0.5, 0.0), (0.2429, 0.5, 0.0)], [], [(0, 1, 3, 2)])
_uv = me_staunton_queen.uv_layers.new(name='UVMap')
_uv.uv.foreach_set('vector', [0.0, 0.0, 1.0, 0.0, 1.0, 1.0, 0.0, 1.0])
me_staunton_queen.materials.append(mat_staunton_queen)
me_staunton_queen.use_remesh_fix_poles = True
me_staunton_queen.use_remesh_preserve_attributes = False
me_staunton_queen.use_mirror_vertex_groups = False
me_staunton_queen.update()

# ---- objects
ob_light = bpy.data.objects.new('Light', light_light)
ob_camera = bpy.data.objects.new('Camera', cam_camera)
ob_king = bpy.data.objects.new('KING', me_cylinder)
ob_staunton_king = bpy.data.objects.new('Staunton King', me_staunton_queen)

# ---- transforms, parenting, visibility, modifiers, constraints
ob_light.location = (4.076, 1.005, 5.904)
ob_light.rotation_euler = (0.6503, 0.05522, 1.866)
ob_light.lock_rotations_4d = False
ob_light.empty_display_type = 'ARROWS'
ob_light.color = (0.0, 0.0, 0.0, 0.0)
ob_light.lineart.crease_threshold = 0.0
ob_camera.location = (0.1874, -0.0153, 0.03138)
ob_camera.rotation_euler = (1.565, -4.225e-06, 1.498)
ob_camera.lock_rotations_4d = False
ob_camera.empty_display_type = 'ARROWS'
ob_camera.color = (0.0, 0.0, 0.0, 0.0)
ob_camera.display_type = 'WIRE'
ob_camera.lineart.crease_threshold = 0.0
ob_king.location = (1.666e-09, 4.977e-09, 0.0)
ob_king.display_type = 'SOLID'
ob_king.lineart.crease_threshold = 0.0
_m = ob_king.modifiers.new('Subdivision', 'SUBSURF')
_m.uv_smooth = 'PRESERVE_CORNERS'
_m.quality = 1
_m.levels = 0
_m.render_levels = 0
_m = ob_king.modifiers.new('Boolean', 'BOOLEAN')
ob_staunton_king.location = (0.0, 0.0, 0.0326)
ob_staunton_king.rotation_euler = (1.571, 0.0, 1.571)
ob_staunton_king.scale = (0.06899, 0.06899, 0.06899)
ob_staunton_king.lineart.crease_threshold = 0.0

# ---- collection membership
col_collection.objects.link(ob_light)
col_collection.objects.link(ob_camera)
col_collection.objects.link(ob_king)
col_collection.objects.link(ob_staunton_king)

# ---- scene / render settings (as saved in the file)
scene.camera = ob_camera
scene.frame_start = 1; scene.frame_end = 250; scene.frame_set(0)
scene.render.engine = 'BLENDER_EEVEE_NEXT'
scene.cycles.use_denoising = False
scene.cycles.samples = 128
scene.cycles.sampling_pattern = 'TABULATED_SOBOL'
scene.cycles.use_adaptive_sampling = False
scene.cycles.use_light_tree = False
scene.view_settings.view_transform = 'Filmic'
bpy.context.view_layer.update()
